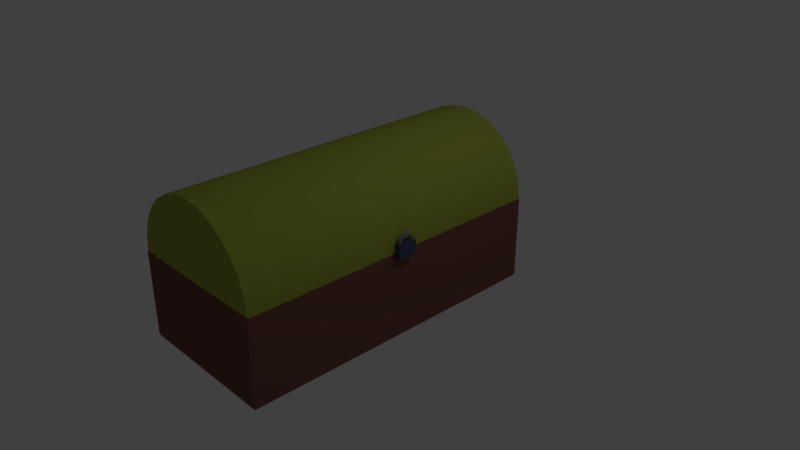# Source: ChestConnected.blend  (saved by Blender 2.79.0; exported with 4.5.12 LTS)
import bpy
from mathutils import Matrix  # noqa: F401  (used for matrix-valued properties, if any)

bpy.ops.wm.read_factory_settings(use_empty=True)
scene = bpy.context.scene
scene.name = 'Scene'

# ---- collections
col_collection_1 = bpy.data.collections.new('Collection 1'); scene.collection.children.link(col_collection_1)

# ---- materials (node trees are filled in below, after node groups)
mat_hinge = bpy.data.materials.new('Hinge')
mat_hinge.alpha_threshold = 0.0
mat_hinge.use_transparent_shadow = False
mat_hinge.diffuse_color = (0.2116, 0.2116, 0.2116, 1.0)
mat_hinge.roughness = 0.5
mat_goldlock = bpy.data.materials.new('GoldLock')
mat_goldlock.alpha_threshold = 0.0
mat_goldlock.use_transparent_shadow = False
mat_goldlock.diffuse_color = (0.06646, 0.08745, 0.1615, 1.0)
mat_goldlock.roughness = 0.5
mat_goldlock.specular_intensity = 0.7286
mat_lid = bpy.data.materials.new('Lid')
mat_lid.alpha_threshold = 0.0
mat_lid.use_transparent_shadow = False
mat_lid.diffuse_color = (0.3503, 0.3972, 0.05566, 1.0)
mat_lid.roughness = 0.5
mat_lid.specular_intensity = 0.0
mat_base = bpy.data.materials.new('Base')
mat_base.alpha_threshold = 0.0
mat_base.use_transparent_shadow = False
mat_base.diffuse_color = (0.2067, 0.08598, 0.0692, 1.0)
mat_base.roughness = 0.5
mat_base.specular_intensity = 0.0
mat_base.line_color = (0.0, 0.0, 0.0, 1.0)

# ---- material node trees

# ---- world
world_world = bpy.data.worlds.new('World'); scene.world = world_world
world_world.color = (0.05088, 0.05088, 0.05088)
world_world.use_sun_shadow = False
world_world.sun_shadow_jitter_overblur = 0.0
world_world.cycles.sampling_method = 'MANUAL'

# ---- cameras
cam_camera = bpy.data.cameras.new('Camera')
cam_camera.clip_end = 100.0
cam_camera.lens = 35.0
cam_camera.sensor_width = 32.0
cam_camera.sensor_height = 18.0
cam_camera.ortho_scale = 7.314
cam_camera.dof.focus_distance = 0.0
cam_camera.dof.aperture_fstop = 128.0

# ---- lights
light_lamp = bpy.data.lights.new('Lamp', 'POINT')
light_lamp.transmission_factor = 0.0
light_lamp.cutoff_distance = 30.0
light_lamp.energy = 100.0
light_lamp.shadow_buffer_clip_start = 1.001
light_lamp.shadow_soft_size = 0.1
light_lamp.shadow_maximum_resolution = 0.006
light_lamp.use_absolute_resolution = True

# ---- meshes
me_cylinder_002 = bpy.data.meshes.new('Cylinder.002')
me_cylinder_002.from_pydata([(-30.24, 1.988, -7.011), (-30.24, 1.988, -5.011), (-30.02, 1.963, -7.011), (-30.02, 1.963, -5.011), (-29.81, 1.889, -7.011), (-29.81, 1.889, -5.011), (-29.62, 1.77, -7.011), (-29.62, 1.77, -5.011), (-29.46, 1.612, -7.011), (-29.46, 1.612, -5.011), (-29.34, 1.422, -7.011), (-29.34, 1.422, -5.011), (-29.26, 1.211, -7.011), (-29.26, 1.211, -5.011), (-29.24, 0.9884, -7.011), (-29.24, 0.9884, -5.011), (-29.26, 0.7659, -7.011), (-29.26, 0.7659, -5.011), (-29.34, 0.5545, -7.011), (-29.34, 0.5545, -5.011), (-29.46, 0.3649, -7.011), (-29.46, 0.3649, -5.011), (-29.62, 0.2065, -7.011), (-29.62, 0.2065, -5.011), (-29.81, 0.08741, -7.011), (-29.81, 0.08741, -5.011), (-30.02, 0.01345, -7.011), (-30.02, 0.01345, -5.011), (-30.24, -0.01162, -7.011), (-30.24, -0.01162, -5.011), (-30.46, 0.01345, -7.011), (-30.46, 0.01345, -5.011), (-30.67, 0.08741, -7.011), (-30.67, 0.08741, -5.011), (-30.86, 0.2066, -7.011), (-30.86, 0.2066, -5.011), (-31.02, 0.3649, -7.011), (-31.02, 0.3649, -5.011), (-31.14, 0.5545, -7.011), (-31.14, 0.5545, -5.011), (-31.21, 0.7659, -7.011), (-31.21, 0.7659, -5.011), (-31.24, 0.9884, -7.011), (-31.24, 0.9884, -5.011), (-31.21, 1.211, -7.011), (-31.21, 1.211, -5.011), (-31.14, 1.422, -7.011), (-31.14, 1.422, -5.011), (-31.02, 1.612, -7.011), (-31.02, 1.612, -5.011), (-30.86, 1.77, -7.011), (-30.86, 1.77, -5.011), (-30.67, 1.889, -7.011), (-30.67, 1.889, -5.011), (-30.46, 1.963, -7.011), (-30.46, 1.963, -5.011), (11.07, 0.965, 0.01745), (11.34, 0.8777, 0.01745), (11.5, 0.6493, 0.01745), (11.5, 0.3669, 0.01745), (11.34, 0.1384, 0.01745), (11.07, 0.05114, 0.01745), (10.8, 0.1384, 0.01745), (10.63, 0.3669, 0.01745), (10.63, 0.6493, 0.01745), (10.8, 0.8777, 0.01745), (11.07, 0.9395, 0.1116), (11.34, 0.8532, 0.108), (11.5, 0.6273, 0.09855), (11.5, 0.348, 0.08692), (11.34, 0.1221, 0.07751), (11.07, 0.03583, 0.07391), (10.8, 0.1221, 0.07751), (10.63, 0.348, 0.08692), (10.63, 0.6273, 0.09855), (10.8, 0.8532, 0.108), (11.07, 0.8635, 0.2036), (11.34, 0.7801, 0.1964), (11.5, 0.5618, 0.1778), (11.5, 0.2919, 0.1548), (11.34, 0.07363, 0.1362), (11.07, -0.009762, 0.1291), (10.8, 0.07363, 0.1362), (10.63, 0.2919, 0.1548), (10.63, 0.5618, 0.1778), (10.8, 0.7801, 0.1964), (11.07, 0.7388, 0.2914), (11.34, 0.6601, 0.2809), (11.5, 0.4543, 0.2535), (11.5, 0.1999, 0.2197), (11.34, -0.005988, 0.1923), (11.07, -0.08461, 0.1818), (10.8, -0.005988, 0.1923), (10.63, 0.1999, 0.2197), (10.63, 0.4543, 0.2535), (10.8, 0.6601, 0.2809), (11.07, 0.568, 0.3731), (11.34, 0.4959, 0.3595), (11.5, 0.3071, 0.324), (11.5, 0.07382, 0.28), (11.34, -0.115, 0.2444), (11.07, -0.1871, 0.2309), (10.8, -0.115, 0.2444), (10.63, 0.07382, 0.28), (10.63, 0.3071, 0.324), (10.8, 0.4959, 0.3595), (11.07, 0.3551, 0.4469), (11.34, 0.2911, 0.4305), (11.5, 0.1237, 0.3876), (11.5, -0.08334, 0.3345), (11.34, -0.2508, 0.2915), (11.07, -0.3148, 0.2751), (10.8, -0.2508, 0.2915), (10.63, -0.08334, 0.3345), (10.63, 0.1237, 0.3876), (10.8, 0.2911, 0.4305), (11.07, 0.1048, 0.5111), (11.34, 0.0504, 0.4922), (11.5, -0.09205, 0.4429), (11.5, -0.2681, 0.3819), (11.34, -0.4106, 0.3325), (11.07, -0.465, 0.3136), (10.8, -0.4106, 0.3325), (10.63, -0.2681, 0.3819), (10.63, -0.09205, 0.4429), (10.8, 0.0504, 0.4922), (11.07, -0.1773, 0.5643), (11.34, -0.221, 0.5434), (11.5, -0.3352, 0.4887), (11.5, -0.4764, 0.4211), (11.34, -0.5906, 0.3664), (11.07, -0.6343, 0.3455), (10.8, -0.5906, 0.3664), (10.63, -0.4764, 0.4211), (10.63, -0.3352, 0.4887), (10.8, -0.221, 0.5434), (11.07, -0.485, 0.6052), (11.34, -0.5169, 0.5828), (11.5, -0.6003, 0.524), (11.5, -0.7035, 0.4513), (11.34, -0.787, 0.3926), (11.07, -0.8189, 0.3701), (10.8, -0.787, 0.3926), (10.63, -0.7035, 0.4513), (10.63, -0.6003, 0.524), (10.8, -0.5169, 0.5828), (11.07, -0.8113, 0.633), (11.34, -0.8307, 0.6095), (11.5, -0.8815, 0.548), (11.5, -0.9444, 0.4719), (11.34, -0.9952, 0.4103), (11.07, -1.015, 0.3868), (10.8, -0.9952, 0.4103), (10.63, -0.9444, 0.4719), (10.63, -0.8815, 0.548), (10.8, -0.8307, 0.6095), (11.07, -1.149, 0.6471), (11.34, -1.155, 0.623), (11.5, -1.173, 0.5601), (11.5, -1.194, 0.4822), (11.34, -1.211, 0.4193), (11.07, -1.217, 0.3952), (10.8, -1.211, 0.4193), (10.63, -1.194, 0.4822), (10.63, -1.173, 0.5601), (10.8, -1.155, 0.623), (11.07, -1.49, 0.6471), (11.34, -1.484, 0.623), (11.5, -1.467, 0.5601), (11.5, -1.446, 0.4822), (11.34, -1.429, 0.4193), (11.07, -1.422, 0.3952), (10.8, -1.429, 0.4193), (10.63, -1.446, 0.4822), (10.63, -1.467, 0.5601), (10.8, -1.484, 0.623), (11.07, -1.828, 0.633), (11.34, -1.809, 0.6095), (11.5, -1.758, 0.548), (11.5, -1.695, 0.4719), (11.34, -1.644, 0.4103), (11.07, -1.625, 0.3868), (10.8, -1.644, 0.4103), (10.63, -1.695, 0.4719), (10.63, -1.758, 0.548), (10.8, -1.809, 0.6095), (11.07, -2.154, 0.6052), (11.34, -2.122, 0.5828), (11.5, -2.039, 0.524), (11.5, -1.936, 0.4513), (11.34, -1.852, 0.3926), (11.07, -1.82, 0.3701), (10.8, -1.852, 0.3926), (10.63, -1.936, 0.4513), (10.63, -2.039, 0.524), (10.8, -2.122, 0.5828), (11.07, -2.462, 0.5643), (11.34, -2.418, 0.5434), (11.5, -2.304, 0.4887), (11.5, -2.163, 0.4211), (11.34, -2.049, 0.3664), (11.07, -2.005, 0.3455), (10.8, -2.049, 0.3664), (10.63, -2.163, 0.4211), (10.63, -2.304, 0.4887), (10.8, -2.418, 0.5434), (11.07, -2.744, 0.5111), (11.34, -2.69, 0.4922), (11.5, -2.547, 0.4429), (11.5, -2.371, 0.3819), (11.34, -2.229, 0.3325), (11.07, -2.174, 0.3136), (10.8, -2.229, 0.3325), (10.63, -2.371, 0.3819), (10.63, -2.547, 0.4429), (10.8, -2.69, 0.4922), (11.07, -2.994, 0.4469), (11.34, -2.93, 0.4305), (11.5, -2.763, 0.3876), (11.5, -2.556, 0.3345), (11.34, -2.389, 0.2915), (11.07, -2.325, 0.2751), (10.8, -2.389, 0.2915), (10.63, -2.556, 0.3345), (10.63, -2.763, 0.3876), (10.8, -2.93, 0.4305), (11.07, -3.207, 0.3731), (11.34, -3.135, 0.3595), (11.5, -2.946, 0.324), (11.5, -2.713, 0.28), (11.34, -2.524, 0.2444), (11.07, -2.452, 0.2309), (10.8, -2.524, 0.2444), (10.63, -2.713, 0.28), (10.63, -2.946, 0.324), (10.8, -3.135, 0.3595), (11.07, -3.378, 0.2914), (11.34, -3.299, 0.2809), (11.5, -3.094, 0.2535), (11.5, -2.839, 0.2197), (11.34, -2.633, 0.1923), (11.07, -2.555, 0.1818), (10.8, -2.633, 0.1923), (10.63, -2.839, 0.2197), (10.63, -3.094, 0.2535), (10.8, -3.299, 0.2809), (11.07, -3.503, 0.2036), (11.34, -3.419, 0.1964), (11.5, -3.201, 0.1778), (11.5, -2.931, 0.1548), (11.34, -2.713, 0.1362), (11.07, -2.63, 0.1291), (10.8, -2.713, 0.1362), (10.63, -2.931, 0.1548), (10.63, -3.201, 0.1778), (10.8, -3.419, 0.1964), (11.07, -3.579, 0.1116), (11.34, -3.493, 0.108), (11.5, -3.267, 0.09855), (11.5, -2.987, 0.08692), (11.34, -2.761, 0.07751), (11.07, -2.675, 0.07391), (10.8, -2.761, 0.07751), (10.63, -2.987, 0.08692), (10.63, -3.267, 0.09855), (10.8, -3.493, 0.108), (11.07, -3.604, 0.01745), (11.34, -3.517, 0.01745), (11.5, -3.289, 0.01745), (11.5, -3.006, 0.01745), (11.34, -2.778, 0.01745), (11.07, -2.69, 0.01745), (10.8, -2.778, 0.01745), (10.63, -3.006, 0.01745), (10.63, -3.289, 0.01745), (10.8, -3.517, 0.01745), (11.07, -3.579, -0.07666), (11.34, -3.493, -0.07306), (11.5, -3.267, -0.06365), (11.5, -2.987, -0.05202), (11.34, -2.761, -0.04261), (11.07, -2.675, -0.03901), (10.8, -2.761, -0.04261), (10.63, -2.987, -0.05202), (10.63, -3.267, -0.06365), (10.8, -3.493, -0.07306), (11.07, -3.503, -0.1687), (11.34, -3.419, -0.1616), (11.5, -3.201, -0.1429), (11.5, -2.931, -0.1199), (11.34, -2.713, -0.1013), (11.07, -2.63, -0.09422), (10.8, -2.713, -0.1013), (10.63, -2.931, -0.1199), (10.63, -3.201, -0.1429), (10.8, -3.419, -0.1616), (11.07, -3.378, -0.2565), (11.34, -3.299, -0.246), (11.5, -3.094, -0.2186), (11.5, -2.839, -0.1848), (11.34, -2.633, -0.1574), (11.07, -2.555, -0.1469), (10.8, -2.633, -0.1574), (10.63, -2.839, -0.1848), (10.63, -3.094, -0.2186), (10.8, -3.299, -0.246), (11.07, -3.207, -0.3382), (11.34, -3.135, -0.3246), (11.5, -2.946, -0.2891), (11.5, -2.713, -0.2451), (11.34, -2.524, -0.2095), (11.07, -2.452, -0.196), (10.8, -2.524, -0.2095), (10.63, -2.713, -0.2451), (10.63, -2.946, -0.2891), (10.8, -3.135, -0.3246), (11.07, -2.994, -0.412), (11.34, -2.93, -0.3956), (11.5, -2.763, -0.3527), (11.5, -2.556, -0.2996), (11.34, -2.389, -0.2566), (11.07, -2.325, -0.2402), (10.8, -2.389, -0.2566), (10.63, -2.556, -0.2996), (10.63, -2.763, -0.3527), (10.8, -2.93, -0.3956), (11.07, -2.744, -0.4762), (11.34, -2.69, -0.4573), (11.5, -2.547, -0.408), (11.5, -2.371, -0.347), (11.34, -2.229, -0.2976), (11.07, -2.174, -0.2787), (10.8, -2.229, -0.2976), (10.63, -2.371, -0.347), (10.63, -2.547, -0.408), (10.8, -2.69, -0.4573), (11.07, -2.462, -0.5294), (11.34, -2.418, -0.5085), (11.5, -2.304, -0.4538), (11.5, -2.163, -0.3862), (11.34, -2.049, -0.3315), (11.07, -2.005, -0.3106), (10.8, -2.049, -0.3315), (10.63, -2.163, -0.3862), (10.63, -2.304, -0.4538), (10.8, -2.418, -0.5085), (11.07, -2.154, -0.5703), (11.34, -2.122, -0.5479), (11.5, -2.039, -0.4891), (11.5, -1.936, -0.4164), (11.34, -1.852, -0.3577), (11.07, -1.82, -0.3352), (10.8, -1.852, -0.3577), (10.63, -1.936, -0.4164), (10.63, -2.039, -0.4891), (10.8, -2.122, -0.5479), (11.07, -1.828, -0.5981), (11.34, -1.809, -0.5746), (11.5, -1.758, -0.5131), (11.5, -1.695, -0.437), (11.34, -1.644, -0.3754), (11.07, -1.625, -0.3519), (10.8, -1.644, -0.3754), (10.63, -1.695, -0.437), (10.63, -1.758, -0.5131), (10.8, -1.809, -0.5746), (11.07, -1.49, -0.6122), (11.34, -1.484, -0.5881), (11.5, -1.467, -0.5252), (11.5, -1.446, -0.4473), (11.34, -1.429, -0.3844), (11.07, -1.422, -0.3603), (10.8, -1.429, -0.3844), (10.63, -1.446, -0.4473), (10.63, -1.467, -0.5252), (10.8, -1.484, -0.5881), (11.07, -1.149, -0.6122), (11.34, -1.155, -0.5881), (11.5, -1.173, -0.5252), (11.5, -1.194, -0.4473), (11.34, -1.211, -0.3844), (11.07, -1.217, -0.3603), (10.8, -1.211, -0.3844), (10.63, -1.194, -0.4473), (10.63, -1.173, -0.5252), (10.8, -1.155, -0.5881), (11.07, -0.8113, -0.5981), (11.34, -0.8307, -0.5746), (11.5, -0.8815, -0.5131), (11.5, -0.9444, -0.437), (11.34, -0.9952, -0.3754), (11.07, -1.015, -0.3519), (10.8, -0.9952, -0.3754), (10.63, -0.9444, -0.437), (10.63, -0.8815, -0.5131), (10.8, -0.8307, -0.5746), (11.07, -0.485, -0.5703), (11.34, -0.5169, -0.5479), (11.5, -0.6003, -0.4891), (11.5, -0.7035, -0.4164), (11.34, -0.787, -0.3577), (11.07, -0.8189, -0.3352), (10.8, -0.787, -0.3577), (10.63, -0.7035, -0.4164), (10.63, -0.6003, -0.4891), (10.8, -0.5169, -0.5479), (11.07, -0.1773, -0.5294), (11.34, -0.221, -0.5085), (11.5, -0.3352, -0.4538), (11.5, -0.4764, -0.3862), (11.34, -0.5906, -0.3315), (11.07, -0.6343, -0.3106), (10.8, -0.5906, -0.3315), (10.63, -0.4764, -0.3862), (10.63, -0.3352, -0.4538), (10.8, -0.221, -0.5085), (11.07, 0.1048, -0.4762), (11.34, 0.0504, -0.4573), (11.5, -0.09205, -0.408), (11.5, -0.2681, -0.347), (11.34, -0.4106, -0.2976), (11.07, -0.465, -0.2787), (10.8, -0.4106, -0.2976), (10.63, -0.2681, -0.347), (10.63, -0.09205, -0.408), (10.8, 0.0504, -0.4573), (11.07, 0.3551, -0.412), (11.34, 0.2911, -0.3956), (11.5, 0.1237, -0.3527), (11.5, -0.08334, -0.2996), (11.34, -0.2508, -0.2566), (11.07, -0.3148, -0.2402), (10.8, -0.2508, -0.2566), (10.63, -0.08334, -0.2996), (10.63, 0.1237, -0.3527), (10.8, 0.2911, -0.3956), (11.07, 0.568, -0.3382), (11.34, 0.4959, -0.3246), (11.5, 0.3072, -0.2891), (11.5, 0.07382, -0.2451), (11.34, -0.1149, -0.2095), (11.07, -0.1871, -0.196), (10.8, -0.1149, -0.2095), (10.63, 0.07382, -0.2451), (10.63, 0.3072, -0.2891), (10.8, 0.4959, -0.3246), (11.07, 0.7388, -0.2565), (11.34, 0.6601, -0.246), (11.5, 0.4543, -0.2186), (11.5, 0.1999, -0.1848), (11.34, -0.005988, -0.1574), (11.07, -0.08461, -0.1469), (10.8, -0.005988, -0.1574), (10.63, 0.1999, -0.1848), (10.63, 0.4543, -0.2186), (10.8, 0.6601, -0.246), (11.07, 0.8635, -0.1687), (11.34, 0.7801, -0.1616), (11.5, 0.5618, -0.1429), (11.5, 0.2919, -0.1199), (11.34, 0.07363, -0.1013), (11.07, -0.009762, -0.09422), (10.8, 0.07363, -0.1013), (10.63, 0.2919, -0.1199), (10.63, 0.5618, -0.1429), (10.8, 0.7801, -0.1616), (11.07, 0.9395, -0.07666), (11.34, 0.8532, -0.07306), (11.5, 0.6273, -0.06365), (11.5, 0.348, -0.05202), (11.34, 0.1221, -0.04261), (11.07, 0.03583, -0.03901), (10.8, 0.1221, -0.04261), (10.63, 0.348, -0.05202), (10.63, 0.6273, -0.06365), (10.8, 0.8532, -0.07306), (10.32, 2.522, -0.6776), (10.32, -1.319, -0.6776), (10.32, 2.522, 0.7019), (10.32, -1.319, 0.7019), (11.94, 2.522, -0.6776), (11.94, -1.319, -0.6776), (11.94, 2.522, 0.7019), (11.94, -1.319, 0.7019), (-30.24, 1.988, 5.376), (-30.24, 1.988, 7.376), (-30.02, 1.963, 5.376), (-30.02, 1.963, 7.376), (-29.81, 1.889, 5.376), (-29.81, 1.889, 7.376), (-29.62, 1.77, 5.376), (-29.62, 1.77, 7.376), (-29.46, 1.612, 5.376), (-29.46, 1.612, 7.376), (-29.34, 1.422, 5.376), (-29.34, 1.422, 7.376), (-29.26, 1.211, 5.376), (-29.26, 1.211, 7.376), (-29.24, 0.9884, 5.376), (-29.24, 0.9884, 7.376), (-29.26, 0.7659, 5.376), (-29.26, 0.7659, 7.376), (-29.34, 0.5545, 5.376), (-29.34, 0.5545, 7.376), (-29.46, 0.3649, 5.376), (-29.46, 0.3649, 7.376), (-29.62, 0.2065, 5.376), (-29.62, 0.2065, 7.376), (-29.81, 0.08741, 5.376), (-29.81, 0.08741, 7.376), (-30.02, 0.01345, 5.376), (-30.02, 0.01345, 7.376), (-30.24, -0.01162, 5.376), (-30.24, -0.01162, 7.376), (-30.46, 0.01345, 5.376), (-30.46, 0.01345, 7.376), (-30.67, 0.08741, 5.376), (-30.67, 0.08741, 7.376), (-30.86, 0.2065, 5.376), (-30.86, 0.2065, 7.376), (-31.02, 0.3649, 5.376), (-31.02, 0.3649, 7.376), (-31.14, 0.5545, 5.376), (-31.14, 0.5545, 7.376), (-31.21, 0.7659, 5.376), (-31.21, 0.7659, 7.376), (-31.24, 0.9884, 5.376), (-31.24, 0.9884, 7.376), (-31.21, 1.211, 5.376), (-31.21, 1.211, 7.376), (-31.14, 1.422, 5.376), (-31.14, 1.422, 7.376), (-31.02, 1.612, 5.376), (-31.02, 1.612, 7.376), (-30.86, 1.77, 5.376), (-30.86, 1.77, 7.376), (-30.67, 1.889, 5.376), (-30.67, 1.889, 7.376), (-30.46, 1.963, 5.376), (-30.46, 1.963, 7.376), (-9.937, -19.03, 11.63), (-9.937, -19.03, -12.04), (-5.443, -18.52, 11.63), (-5.443, -18.52, -12.04), (-1.173, -17.03, 11.63), (-1.173, -17.03, -12.04), (2.656, -14.62, 11.63), (2.656, -14.62, -12.04), (5.854, -11.42, 11.63), (5.854, -11.42, -12.04), (8.261, -7.592, 11.63), (8.261, -7.592, -12.04), (9.754, -3.322, 11.63), (9.754, -3.322, -12.04), (10.26, 1.172, 11.63), (10.26, 1.172, -12.04), (9.754, 5.666, 11.63), (9.754, 5.666, -12.04), (8.261, 9.936, 11.63), (8.261, 9.936, -12.04), (5.854, 13.77, 11.63), (5.854, 13.77, -12.04), (2.656, 16.96, 11.63), (2.656, 16.96, -12.04), (-1.173, 19.37, 11.63), (-1.173, 19.37, -12.04), (-5.443, 20.86, 11.63), (-5.443, 20.86, -12.04), (-9.937, 21.37, 11.63), (-9.937, 21.37, -12.04), (-14.43, 20.86, 11.63), (-14.43, 20.86, -12.04), (-18.7, 19.37, 11.63), (-18.7, 19.37, -12.04), (-22.53, 16.96, 11.63), (-22.53, 16.96, -12.04), (-25.73, 13.77, 11.63), (-25.73, 13.77, -12.04), (-28.13, 9.936, 11.63), (-28.13, 9.936, -12.04), (-29.63, 5.666, 11.63), (-29.63, 5.666, -12.04), (-30.13, 1.172, 11.63), (-30.13, 1.172, -12.04), (-29.63, -3.322, 11.63), (-29.63, -3.322, -12.04), (-28.13, -7.592, 11.63), (-28.13, -7.592, -12.04), (-25.73, -11.42, 11.63), (-25.73, -11.42, -12.04), (-22.53, -14.62, 11.63), (-22.53, -14.62, -12.04), (-18.7, -17.03, 11.63), (-18.7, -17.03, -12.04), (-14.43, -18.52, 11.63), (-14.43, -18.52, -12.04), (-9.937, -19.03, 11.63), (-5.443, -18.52, 11.63), (-5.443, -18.52, -12.04), (-9.937, -19.03, -12.04), (-1.173, -17.03, 11.63), (-1.173, -17.03, -12.04), (2.656, -14.62, 11.63), (2.656, -14.62, -12.04), (5.854, -11.42, 11.63), (5.854, -11.42, -12.04), (8.261, -7.592, 11.63), (8.261, -7.592, -12.04), (9.754, -3.322, 11.63), (9.754, -3.322, -12.04), (10.26, 1.172, 11.63), (10.26, 1.172, -12.04), (9.754, 5.666, 11.63), (9.754, 5.666, -12.04), (8.261, 9.936, 11.63), (8.261, 9.936, -12.04), (5.854, 13.77, 11.63), (5.854, 13.77, -12.04), (2.656, 16.96, 11.63), (2.656, 16.96, -12.04), (-1.173, 19.37, 11.63), (-1.173, 19.37, -12.04), (-5.443, 20.86, 11.63), (-5.443, 20.86, -12.04), (-9.937, 21.37, 11.63), (-9.937, 21.37, -12.04), (-14.43, 20.86, 11.63), (-14.43, 20.86, -12.04), (-18.7, 19.37, 11.63), (-18.7, 19.37, -12.04), (-22.53, 16.96, 11.63), (-22.53, 16.96, -12.04), (-25.73, 13.77, 11.63), (-25.73, 13.77, -12.04), (-28.13, 9.936, 11.63), (-28.13, 9.936, -12.04), (-29.63, 5.666, 11.63), (-29.63, 5.666, -12.04), (-30.13, 1.172, 11.63), (-30.13, 1.172, -12.04), (-29.63, -3.322, 11.63), (-29.63, -3.322, -12.04), (-28.13, -7.592, 11.63), (-28.13, -7.592, -12.04), (-25.73, -11.42, 11.63), (-25.73, -11.42, -12.04), (-22.53, -14.62, 11.63), (-22.53, -14.62, -12.04), (-18.7, -17.03, 11.63), (-18.7, -17.03, -12.04), (-14.43, -18.52, 11.63), (-14.43, -18.52, -12.04), (10.26, 24.3, 11.68), (10.26, 24.3, -12.09), (-30.13, 24.3, -12.09), (-30.13, 24.3, 11.68), (10.26, 1.322, 11.68), (10.26, 1.322, -12.09), (-30.13, 1.322, -12.09), (-30.13, 1.322, 11.68), (10.26, 24.3, 11.68), (10.26, 24.3, 11.68), (10.26, 24.3, -12.09), (10.26, 24.3, -12.09), (-30.13, 24.3, 11.68), (-30.13, 24.3, 11.68), (10.26, 1.322, 11.68), (10.26, 1.322, 11.68), (-30.13, 24.3, -12.09), (-30.13, 24.3, -12.09), (10.26, 1.322, -12.09), (10.26, 1.322, -12.09), (-30.13, 1.322, -12.09), (-30.13, 1.322, -12.09), (-30.13, 1.322, 11.68), (-30.13, 1.322, 11.68)], [], [(0, 1, 3, 2), (2, 3, 5, 4), (4, 5, 7, 6), (6, 7, 9, 8), (8, 9, 11, 10), (10, 11, 13, 12), (12, 13, 15, 14), (14, 15, 17, 16), (16, 17, 19, 18), (18, 19, 21, 20), (20, 21, 23, 22), (22, 23, 25, 24), (24, 25, 27, 26), (26, 27, 29, 28), (28, 29, 31, 30), (30, 31, 33, 32), (32, 33, 35, 34), (34, 35, 37, 36), (36, 37, 39, 38), (38, 39, 41, 40), (40, 41, 43, 42), (42, 43, 45, 44), (44, 45, 47, 46), (46, 47, 49, 48), (48, 49, 51, 50), (50, 51, 53, 52), (3, 1, 55, 53, 51, 49, 47, 45, 43, 41, 39, 37, 35, 33, 31, 29, 27, 25, 23, 21, 19, 17, 15, 13, 11, 9, 7, 5), (52, 53, 55, 54), (54, 55, 1, 0), (0, 2, 4, 6, 8, 10, 12, 14, 16, 18, 20, 22, 24, 26, 28, 30, 32, 34, 36, 38, 40, 42, 44, 46, 48, 50, 52, 54), (56, 66, 67, 57), (57, 67, 68, 58), (58, 68, 69, 59), (59, 69, 70, 60), (60, 70, 71, 61), (61, 71, 72, 62), (62, 72, 73, 63), (63, 73, 74, 64), (64, 74, 75, 65), (65, 75, 66, 56), (66, 76, 77, 67), (67, 77, 78, 68), (68, 78, 79, 69), (69, 79, 80, 70), (70, 80, 81, 71), (71, 81, 82, 72), (72, 82, 83, 73), (73, 83, 84, 74), (74, 84, 85, 75), (75, 85, 76, 66), (76, 86, 87, 77), (77, 87, 88, 78), (78, 88, 89, 79), (79, 89, 90, 80), (80, 90, 91, 81), (81, 91, 92, 82), (82, 92, 93, 83), (83, 93, 94, 84), (84, 94, 95, 85), (85, 95, 86, 76), (86, 96, 97, 87), (87, 97, 98, 88), (88, 98, 99, 89), (89, 99, 100, 90), (90, 100, 101, 91), (91, 101, 102, 92), (92, 102, 103, 93), (93, 103, 104, 94), (94, 104, 105, 95), (95, 105, 96, 86), (96, 106, 107, 97), (97, 107, 108, 98), (98, 108, 109, 99), (99, 109, 110, 100), (100, 110, 111, 101), (101, 111, 112, 102), (102, 112, 113, 103), (103, 113, 114, 104), (104, 114, 115, 105), (105, 115, 106, 96), (106, 116, 117, 107), (107, 117, 118, 108), (108, 118, 119, 109), (109, 119, 120, 110), (110, 120, 121, 111), (111, 121, 122, 112), (112, 122, 123, 113), (113, 123, 124, 114), (114, 124, 125, 115), (115, 125, 116, 106), (116, 126, 127, 117), (117, 127, 128, 118), (118, 128, 129, 119), (119, 129, 130, 120), (120, 130, 131, 121), (121, 131, 132, 122), (122, 132, 133, 123), (123, 133, 134, 124), (124, 134, 135, 125), (125, 135, 126, 116), (126, 136, 137, 127), (127, 137, 138, 128), (128, 138, 139, 129), (129, 139, 140, 130), (130, 140, 141, 131), (131, 141, 142, 132), (132, 142, 143, 133), (133, 143, 144, 134), (134, 144, 145, 135), (135, 145, 136, 126), (136, 146, 147, 137), (137, 147, 148, 138), (138, 148, 149, 139), (139, 149, 150, 140), (140, 150, 151, 141), (141, 151, 152, 142), (142, 152, 153, 143), (143, 153, 154, 144), (144, 154, 155, 145), (145, 155, 146, 136), (146, 156, 157, 147), (147, 157, 158, 148), (148, 158, 159, 149), (149, 159, 160, 150), (150, 160, 161, 151), (151, 161, 162, 152), (152, 162, 163, 153), (153, 163, 164, 154), (154, 164, 165, 155), (155, 165, 156, 146), (156, 166, 167, 157), (157, 167, 168, 158), (158, 168, 169, 159), (159, 169, 170, 160), (160, 170, 171, 161), (161, 171, 172, 162), (162, 172, 173, 163), (163, 173, 174, 164), (164, 174, 175, 165), (165, 175, 166, 156), (166, 176, 177, 167), (167, 177, 178, 168), (168, 178, 179, 169), (169, 179, 180, 170), (170, 180, 181, 171), (171, 181, 182, 172), (172, 182, 183, 173), (173, 183, 184, 174), (174, 184, 185, 175), (175, 185, 176, 166), (176, 186, 187, 177), (177, 187, 188, 178), (178, 188, 189, 179), (179, 189, 190, 180), (180, 190, 191, 181), (181, 191, 192, 182), (182, 192, 193, 183), (183, 193, 194, 184), (184, 194, 195, 185), (185, 195, 186, 176), (186, 196, 197, 187), (187, 197, 198, 188), (188, 198, 199, 189), (189, 199, 200, 190), (190, 200, 201, 191), (191, 201, 202, 192), (192, 202, 203, 193), (193, 203, 204, 194), (194, 204, 205, 195), (195, 205, 196, 186), (196, 206, 207, 197), (197, 207, 208, 198), (198, 208, 209, 199), (199, 209, 210, 200), (200, 210, 211, 201), (201, 211, 212, 202), (202, 212, 213, 203), (203, 213, 214, 204), (204, 214, 215, 205), (205, 215, 206, 196), (206, 216, 217, 207), (207, 217, 218, 208), (208, 218, 219, 209), (209, 219, 220, 210), (210, 220, 221, 211), (211, 221, 222, 212), (212, 222, 223, 213), (213, 223, 224, 214), (214, 224, 225, 215), (215, 225, 216, 206), (216, 226, 227, 217), (217, 227, 228, 218), (218, 228, 229, 219), (219, 229, 230, 220), (220, 230, 231, 221), (221, 231, 232, 222), (222, 232, 233, 223), (223, 233, 234, 224), (224, 234, 235, 225), (225, 235, 226, 216), (226, 236, 237, 227), (227, 237, 238, 228), (228, 238, 239, 229), (229, 239, 240, 230), (230, 240, 241, 231), (231, 241, 242, 232), (232, 242, 243, 233), (233, 243, 244, 234), (234, 244, 245, 235), (235, 245, 236, 226), (236, 246, 247, 237), (237, 247, 248, 238), (238, 248, 249, 239), (239, 249, 250, 240), (240, 250, 251, 241), (241, 251, 252, 242), (242, 252, 253, 243), (243, 253, 254, 244), (244, 254, 255, 245), (245, 255, 246, 236), (246, 256, 257, 247), (247, 257, 258, 248), (248, 258, 259, 249), (249, 259, 260, 250), (250, 260, 261, 251), (251, 261, 262, 252), (252, 262, 263, 253), (253, 263, 264, 254), (254, 264, 265, 255), (255, 265, 256, 246), (256, 266, 267, 257), (257, 267, 268, 258), (258, 268, 269, 259), (259, 269, 270, 260), (260, 270, 271, 261), (261, 271, 272, 262), (262, 272, 273, 263), (263, 273, 274, 264), (264, 274, 275, 265), (265, 275, 266, 256), (266, 276, 277, 267), (267, 277, 278, 268), (268, 278, 279, 269), (269, 279, 280, 270), (270, 280, 281, 271), (271, 281, 282, 272), (272, 282, 283, 273), (273, 283, 284, 274), (274, 284, 285, 275), (275, 285, 276, 266), (276, 286, 287, 277), (277, 287, 288, 278), (278, 288, 289, 279), (279, 289, 290, 280), (280, 290, 291, 281), (281, 291, 292, 282), (282, 292, 293, 283), (283, 293, 294, 284), (284, 294, 295, 285), (285, 295, 286, 276), (286, 296, 297, 287), (287, 297, 298, 288), (288, 298, 299, 289), (289, 299, 300, 290), (290, 300, 301, 291), (291, 301, 302, 292), (292, 302, 303, 293), (293, 303, 304, 294), (294, 304, 305, 295), (295, 305, 296, 286), (296, 306, 307, 297), (297, 307, 308, 298), (298, 308, 309, 299), (299, 309, 310, 300), (300, 310, 311, 301), (301, 311, 312, 302), (302, 312, 313, 303), (303, 313, 314, 304), (304, 314, 315, 305), (305, 315, 306, 296), (306, 316, 317, 307), (307, 317, 318, 308), (308, 318, 319, 309), (309, 319, 320, 310), (310, 320, 321, 311), (311, 321, 322, 312), (312, 322, 323, 313), (313, 323, 324, 314), (314, 324, 325, 315), (315, 325, 316, 306), (316, 326, 327, 317), (317, 327, 328, 318), (318, 328, 329, 319), (319, 329, 330, 320), (320, 330, 331, 321), (321, 331, 332, 322), (322, 332, 333, 323), (323, 333, 334, 324), (324, 334, 335, 325), (325, 335, 326, 316), (326, 336, 337, 327), (327, 337, 338, 328), (328, 338, 339, 329), (329, 339, 340, 330), (330, 340, 341, 331), (331, 341, 342, 332), (332, 342, 343, 333), (333, 343, 344, 334), (334, 344, 345, 335), (335, 345, 336, 326), (336, 346, 347, 337), (337, 347, 348, 338), (338, 348, 349, 339), (339, 349, 350, 340), (340, 350, 351, 341), (341, 351, 352, 342), (342, 352, 353, 343), (343, 353, 354, 344), (344, 354, 355, 345), (345, 355, 346, 336), (346, 356, 357, 347), (347, 357, 358, 348), (348, 358, 359, 349), (349, 359, 360, 350), (350, 360, 361, 351), (351, 361, 362, 352), (352, 362, 363, 353), (353, 363, 364, 354), (354, 364, 365, 355), (355, 365, 356, 346), (356, 366, 367, 357), (357, 367, 368, 358), (358, 368, 369, 359), (359, 369, 370, 360), (360, 370, 371, 361), (361, 371, 372, 362), (362, 372, 373, 363), (363, 373, 374, 364), (364, 374, 375, 365), (365, 375, 366, 356), (366, 376, 377, 367), (367, 377, 378, 368), (368, 378, 379, 369), (369, 379, 380, 370), (370, 380, 381, 371), (371, 381, 382, 372), (372, 382, 383, 373), (373, 383, 384, 374), (374, 384, 385, 375), (375, 385, 376, 366), (376, 386, 387, 377), (377, 387, 388, 378), (378, 388, 389, 379), (379, 389, 390, 380), (380, 390, 391, 381), (381, 391, 392, 382), (382, 392, 393, 383), (383, 393, 394, 384), (384, 394, 395, 385), (385, 395, 386, 376), (386, 396, 397, 387), (387, 397, 398, 388), (388, 398, 399, 389), (389, 399, 400, 390), (390, 400, 401, 391), (391, 401, 402, 392), (392, 402, 403, 393), (393, 403, 404, 394), (394, 404, 405, 395), (395, 405, 396, 386), (396, 406, 407, 397), (397, 407, 408, 398), (398, 408, 409, 399), (399, 409, 410, 400), (400, 410, 411, 401), (401, 411, 412, 402), (402, 412, 413, 403), (403, 413, 414, 404), (404, 414, 415, 405), (405, 415, 406, 396), (406, 416, 417, 407), (407, 417, 418, 408), (408, 418, 419, 409), (409, 419, 420, 410), (410, 420, 421, 411), (411, 421, 422, 412), (412, 422, 423, 413), (413, 423, 424, 414), (414, 424, 425, 415), (415, 425, 416, 406), (416, 426, 427, 417), (417, 427, 428, 418), (418, 428, 429, 419), (419, 429, 430, 420), (420, 430, 431, 421), (421, 431, 432, 422), (422, 432, 433, 423), (423, 433, 434, 424), (424, 434, 435, 425), (425, 435, 426, 416), (426, 436, 437, 427), (427, 437, 438, 428), (428, 438, 439, 429), (429, 439, 440, 430), (430, 440, 441, 431), (431, 441, 442, 432), (432, 442, 443, 433), (433, 443, 444, 434), (434, 444, 445, 435), (435, 445, 436, 426), (436, 446, 447, 437), (437, 447, 448, 438), (438, 448, 449, 439), (439, 449, 450, 440), (440, 450, 451, 441), (441, 451, 452, 442), (442, 452, 453, 443), (443, 453, 454, 444), (444, 454, 455, 445), (445, 455, 446, 436), (446, 456, 457, 447), (447, 457, 458, 448), (448, 458, 459, 449), (449, 459, 460, 450), (450, 460, 461, 451), (451, 461, 462, 452), (452, 462, 463, 453), (453, 463, 464, 454), (454, 464, 465, 455), (455, 465, 456, 446), (456, 466, 467, 457), (457, 467, 468, 458), (458, 468, 469, 459), (459, 469, 470, 460), (460, 470, 471, 461), (461, 471, 472, 462), (462, 472, 473, 463), (463, 473, 474, 464), (464, 474, 475, 465), (465, 475, 466, 456), (466, 56, 57, 467), (467, 57, 58, 468), (468, 58, 59, 469), (469, 59, 60, 470), (470, 60, 61, 471), (471, 61, 62, 472), (472, 62, 63, 473), (473, 63, 64, 474), (474, 64, 65, 475), (475, 65, 56, 466), (476, 477, 479, 478), (478, 479, 483, 482), (482, 483, 481, 480), (480, 481, 477, 476), (478, 482, 480, 476), (483, 479, 477, 481), (484, 485, 487, 486), (486, 487, 489, 488), (488, 489, 491, 490), (490, 491, 493, 492), (492, 493, 495, 494), (494, 495, 497, 496), (496, 497, 499, 498), (498, 499, 501, 500), (500, 501, 503, 502), (502, 503, 505, 504), (504, 505, 507, 506), (506, 507, 509, 508), (508, 509, 511, 510), (510, 511, 513, 512), (512, 513, 515, 514), (514, 515, 517, 516), (516, 517, 519, 518), (518, 519, 521, 520), (520, 521, 523, 522), (522, 523, 525, 524), (524, 525, 527, 526), (526, 527, 529, 528), (528, 529, 531, 530), (530, 531, 533, 532), (532, 533, 535, 534), (534, 535, 537, 536), (487, 485, 539, 537, 535, 533, 531, 529, 527, 525, 523, 521, 519, 517, 515, 513, 511, 509, 507, 505, 503, 501, 499, 497, 495, 493, 491, 489), (536, 537, 539, 538), (538, 539, 485, 484), (484, 486, 488, 490, 492, 494, 496, 498, 500, 502, 504, 506, 508, 510, 512, 514, 516, 518, 520, 522, 524, 526, 528, 530, 532, 534, 536, 538), (596, 599, 598, 597), (597, 598, 601, 600), (600, 601, 603, 602), (602, 603, 605, 604), (604, 605, 607, 606), (606, 607, 609, 608), (608, 609, 611, 610), (610, 611, 613, 612), (612, 613, 615, 614), (614, 615, 617, 616), (616, 617, 619, 618), (618, 619, 621, 620), (620, 621, 623, 622), (622, 623, 625, 624), (624, 625, 627, 626), (626, 627, 629, 628), (628, 629, 631, 630), (630, 631, 633, 632), (632, 633, 635, 634), (634, 635, 637, 636), (636, 637, 639, 638), (638, 639, 641, 640), (640, 641, 643, 642), (642, 643, 645, 644), (644, 645, 647, 646), (646, 647, 649, 648), (543, 541, 651, 593, 591, 589, 587, 585, 583, 581, 579, 577, 575, 573, 571, 569, 567, 565, 563, 561, 559, 557, 555, 553, 551, 549, 547, 545), (648, 649, 595, 650), (650, 595, 599, 596), (540, 542, 544, 546, 548, 550, 552, 554, 556, 558, 560, 562, 564, 566, 568, 570, 572, 574, 576, 578, 580, 582, 584, 586, 588, 590, 592, 594), (660, 662, 668, 664), (667, 675, 673, 671), (661, 666, 670, 663), (653, 657, 672, 669), (654, 658, 674, 665), (656, 652, 655, 659)])
me_cylinder_002.polygons.foreach_set('use_smooth', [0, 0, 0, 0, 0, 0, 0, 0, 0, 0, 0, 0, 0, 0, 0, 0, 0, 0, 0, 0, 0, 0, 0, 0, 0, 0, 0, 0, 0, 0, 0, 0, 0, 0, 0, 0, 0, 0, 0, 0, 0, 0, 0, 0, 0, 0, 0, 0, 0, 0, 0, 0, 0, 0, 0, 0, 0, 0, 0, 0, 0, 0, 0, 0, 0, 0, 0, 0, 0, 0, 0, 0, 0, 0, 0, 0, 0, 0, 0, 0, 0, 0, 0, 0, 0, 0, 0, 0, 0, 0, 0, 0, 0, 0, 0, 0, 0, 0, 0, 0, 0, 0, 0, 0, 0, 0, 0, 0, 0, 0, 0, 0, 0, 0, 0, 0, 0, 0, 0, 0, 0, 0, 0, 0, 0, 0, 0, 0, 0, 0, 0, 0, 0, 0, 0, 0, 0, 0, 0, 0, 0, 0, 0, 0, 0, 0, 0, 0, 0, 0, 0, 0, 0, 0, 0, 0, 0, 0, 0, 0, 0, 0, 0, 0, 0, 0, 0, 0, 0, 0, 0, 0, 0, 0, 0, 0, 0, 0, 0, 0, 0, 0, 0, 0, 0, 0, 0, 0, 0, 0, 0, 0, 0, 0, 0, 0, 0, 0, 0, 0, 0, 0, 0, 0, 0, 0, 0, 0, 0, 0, 0, 0, 0, 0, 0, 0, 0, 0, 0, 0, 0, 0, 0, 0, 0, 0, 0, 0, 0, 0, 0, 0, 0, 0, 0, 0, 0, 0, 0, 0, 0, 0, 0, 0, 0, 0, 0, 0, 0, 0, 0, 0, 0, 0, 0, 0, 0, 0, 0, 0, 0, 0, 0, 0, 0, 0, 0, 0, 0, 0, 0, 0, 0, 0, 0, 0, 0, 0, 0, 0, 0, 0, 0, 0, 0, 0, 0, 0, 0, 0, 0, 0, 0, 0, 0, 0, 0, 0, 0, 0, 0, 0, 0, 0, 0, 0, 0, 0, 0, 0, 0, 0, 0, 0, 0, 0, 0, 0, 0, 0, 0, 0, 0, 0, 0, 0, 0, 0, 0, 0, 0, 0, 0, 0, 0, 0, 0, 0, 0, 0, 0, 0, 0, 0, 0, 0, 0, 0, 0, 0, 0, 0, 0, 0, 0, 0, 0, 0, 0, 0, 0, 0, 0, 0, 0, 0, 0, 0, 0, 0, 0, 0, 0, 0, 0, 0, 0, 0, 0, 0, 0, 0, 0, 0, 0, 0, 0, 0, 0, 0, 0, 0, 0, 0, 0, 0, 0, 0, 0, 0, 0, 0, 0, 0, 0, 0, 0, 0, 0, 0, 0, 0, 0, 0, 0, 0, 0, 0, 0, 0, 0, 0, 0, 0, 0, 0, 0, 0, 0, 0, 0, 0, 0, 0, 0, 0, 0, 0, 0, 0, 0, 0, 0, 0, 0, 0, 0, 0, 0, 0, 0, 0, 0, 0, 0, 0, 0, 0, 0, 0, 0, 0, 0, 0, 0, 0, 0, 0, 0, 0, 0, 0, 0, 0, 0, 0, 0, 0, 0, 0, 0, 0, 0, 0, 0, 0, 1, 1, 1, 1, 1, 1, 1, 1, 1, 1, 1, 1, 1, 1, 1, 1, 1, 1, 1, 1, 1, 1, 1, 1, 1, 1, 1, 1, 1, 1, 0, 0, 0, 0, 0, 0])
me_cylinder_002.polygons.foreach_set('material_index', [0, 0, 0, 0, 0, 0, 0, 0, 0, 0, 0, 0, 0, 0, 0, 0, 0, 0, 0, 0, 0, 0, 0, 0, 0, 0, 0, 0, 0, 0, 0, 0, 0, 0, 0, 0, 0, 0, 0, 0, 0, 0, 0, 0, 0, 0, 0, 0, 0, 0, 0, 0, 0, 0, 0, 0, 0, 0, 0, 0, 0, 0, 0, 0, 0, 0, 0, 0, 0, 0, 0, 0, 0, 0, 0, 0, 0, 0, 0, 0, 0, 0, 0, 0, 0, 0, 0, 0, 0, 0, 0, 0, 0, 0, 0, 0, 0, 0, 0, 0, 0, 0, 0, 0, 0, 0, 0, 0, 0, 0, 0, 0, 0, 0, 0, 0, 0, 0, 0, 0, 0, 0, 0, 0, 0, 0, 0, 0, 0, 0, 0, 0, 0, 0, 0, 0, 0, 0, 0, 0, 0, 0, 0, 0, 0, 0, 0, 0, 0, 0, 0, 0, 0, 0, 0, 0, 0, 0, 0, 0, 0, 0, 0, 0, 0, 0, 0, 0, 0, 0, 0, 0, 0, 0, 0, 0, 0, 0, 0, 0, 0, 0, 0, 0, 0, 0, 0, 0, 0, 0, 0, 0, 0, 0, 0, 0, 0, 0, 0, 0, 0, 0, 0, 0, 0, 0, 0, 0, 0, 0, 0, 0, 0, 0, 0, 0, 0, 0, 0, 0, 0, 0, 0, 0, 0, 0, 0, 0, 0, 0, 0, 0, 0, 0, 0, 0, 0, 0, 0, 0, 0, 0, 0, 0, 0, 0, 0, 0, 0, 0, 0, 0, 0, 0, 0, 0, 0, 0, 0, 0, 0, 0, 0, 0, 0, 0, 0, 0, 0, 0, 0, 0, 0, 0, 0, 0, 0, 0, 0, 0, 0, 0, 0, 0, 0, 0, 0, 0, 0, 0, 0, 0, 0, 0, 0, 0, 0, 0, 0, 0, 0, 0, 0, 0, 0, 0, 0, 0, 0, 0, 0, 0, 0, 0, 0, 0, 0, 0, 0, 0, 0, 0, 0, 0, 0, 0, 0, 0, 0, 0, 0, 0, 0, 0, 0, 0, 0, 0, 0, 0, 0, 0, 0, 0, 0, 0, 0, 0, 0, 0, 0, 0, 0, 0, 0, 0, 0, 0, 0, 0, 0, 0, 0, 0, 0, 0, 0, 0, 0, 0, 0, 0, 0, 0, 0, 0, 0, 0, 0, 0, 0, 0, 0, 0, 0, 0, 0, 0, 0, 0, 0, 0, 0, 0, 0, 0, 0, 0, 0, 0, 0, 0, 0, 0, 0, 0, 0, 0, 0, 0, 0, 0, 0, 0, 0, 0, 0, 0, 0, 0, 0, 0, 0, 0, 0, 0, 0, 0, 0, 0, 0, 0, 0, 0, 0, 0, 0, 0, 0, 0, 0, 0, 0, 0, 0, 0, 0, 0, 0, 0, 1, 1, 1, 1, 1, 1, 0, 0, 0, 0, 0, 0, 0, 0, 0, 0, 0, 0, 0, 0, 0, 0, 0, 0, 0, 0, 0, 0, 0, 0, 0, 0, 0, 0, 0, 0, 2, 2, 2, 2, 2, 2, 2, 2, 2, 2, 2, 2, 2, 2, 2, 2, 2, 2, 2, 2, 2, 2, 2, 2, 2, 2, 2, 2, 2, 2, 3, 3, 3, 3, 3, 3])
_uv = me_cylinder_002.uv_layers.new(name='UVMap')
_uv.uv.foreach_set('vector', [0.0, 0.0, 0.0, 0.0, 0.0, 0.0, 0.0, 0.0, 0.0, 0.0, 0.0, 0.0, 0.0, 0.0, 0.0, 0.0, 0.0, 0.0, 0.0, 0.0, 0.0, 0.0, 0.0, 0.0, 0.0, 0.0, 0.0, 0.0, 0.0, 0.0, 0.0, 0.0, 0.0, 0.0, 0.0, 0.0, 0.0, 0.0, 0.0, 0.0, 0.0, 0.0, 0.0, 0.0, 0.0, 0.0, 0.0, 0.0, 0.0, 0.0, 0.0, 0.0, 0.0, 0.0, 0.0, 0.0, 0.0, 0.0, 0.0, 0.0, 0.0, 0.0, 0.0, 0.0, 0.0, 0.0, 0.0, 0.0, 0.0, 0.0, 0.0, 0.0, 0.0, 0.0, 0.0, 0.0, 0.0, 0.0, 0.0, 0.0, 0.0, 0.0, 0.0, 0.0, 0.0, 0.0, 0.0, 0.0, 0.0, 0.0, 0.0, 0.0, 0.0, 0.0, 0.0, 0.0, 0.0, 0.0, 0.0, 0.0, 0.0, 0.0, 0.0, 0.0, 0.0, 0.0, 0.0, 0.0, 0.0, 0.0, 0.0, 0.0, 0.0, 0.0, 0.0, 0.0, 0.0, 0.0, 0.0, 0.0, 0.0, 0.0, 0.0, 0.0, 0.0, 0.0, 0.0, 0.0, 0.0, 0.0, 0.0, 0.0, 0.0, 0.0, 0.0, 0.0, 0.0, 0.0, 0.0, 0.0, 0.0, 0.0, 0.0, 0.0, 0.0, 0.0, 0.0, 0.0, 0.0, 0.0, 0.0, 0.0, 0.0, 0.0, 0.0, 0.0, 0.0, 0.0, 0.0, 0.0, 0.0, 0.0, 0.0, 0.0, 0.0, 0.0, 0.0, 0.0, 0.0, 0.0, 0.0, 0.0, 0.0, 0.0, 0.0, 0.0, 0.0, 0.0, 0.0, 0.0, 0.0, 0.0, 0.0, 0.0, 0.0, 0.0, 0.0, 0.0, 0.0, 0.0, 0.0, 0.0, 0.0, 0.0, 0.0, 0.0, 0.0, 0.0, 0.0, 0.0, 0.0, 0.0, 0.0, 0.0, 0.0, 0.0, 0.0, 0.0, 0.0, 0.0, 0.0, 0.0, 0.0, 0.0, 0.0, 0.0, 0.0, 0.0, 0.0, 0.0, 0.0, 0.0, 0.0, 0.0, 0.0, 0.0, 0.0, 0.0, 0.0, 0.0, 0.0, 0.0, 0.0, 0.0, 0.0, 0.0, 0.0, 0.0, 0.0, 0.0, 0.0, 0.0, 0.0, 0.0, 0.0, 0.0, 0.0, 0.0, 0.0, 0.0, 0.0, 0.0, 0.0, 0.0, 0.0, 0.0, 0.0, 0.0, 0.0, 0.0, 0.0, 0.0, 0.0, 0.0, 0.0, 0.0, 0.0, 0.0, 0.0, 0.0, 0.0, 0.0, 0.0, 0.0, 0.0, 0.0, 0.0, 0.0, 0.0, 0.0, 0.0, 0.0, 0.0, 0.0, 0.0, 0.0, 0.0, 0.0, 0.0, 0.0, 0.0, 0.0, 0.0, 0.0, 0.0, 0.0, 0.0, 0.0, 0.0, 0.0, 0.0, 0.0, 0.0, 0.0, 0.0, 0.0, 0.0, 0.0, 0.0, 0.0, 0.0, 0.0, 0.0, 0.0, 0.0, 0.0, 0.0, 0.0, 0.0, 0.0, 0.0, 0.0, 0.0, 0.0, 0.0, 0.0, 0.0, 0.0, 0.0, 0.0, 0.0, 0.0, 0.0, 0.0, 0.0, 0.0, 0.0, 0.0, 0.0, 0.0, 0.0, 0.0, 0.0, 0.0, 0.0, 0.0, 0.0, 0.0, 0.0, 0.0, 0.0, 0.0, 0.0, 0.0, 0.0, 0.0, 0.0, 0.0, 0.0, 0.0, 0.0, 0.0, 0.0, 0.0, 0.0, 0.0, 0.0, 0.0, 0.0, 0.0, 0.0, 0.0, 0.0, 0.0, 0.0, 0.0, 0.0, 0.0, 0.0, 0.0, 0.0, 0.0, 0.0, 0.0, 0.0, 0.0, 0.0, 0.0, 0.0, 0.0, 0.0, 0.0, 0.0, 0.0, 0.0, 0.0, 0.0, 0.0, 0.0, 0.0, 0.0, 0.0, 0.0, 0.0, 0.0, 0.0, 0.0, 0.0, 0.0, 0.0, 0.0, 0.0, 0.0, 0.0, 0.0, 0.0, 0.0, 0.0, 0.0, 0.0, 0.0, 0.0, 0.0, 0.0, 0.0, 0.0, 0.0, 0.0, 0.0, 0.0, 0.0, 0.0, 0.0, 0.0, 0.0, 0.0, 0.0, 0.0, 0.0, 0.0, 0.0, 0.0, 0.0, 0.0, 0.0, 0.0, 0.0, 0.0, 0.0, 0.0, 0.0, 0.0, 0.0, 0.0, 0.0, 0.0, 0.0, 0.0, 0.0, 0.0, 0.0, 0.0, 0.0, 0.0, 0.0, 0.0, 0.0, 0.0, 0.0, 0.0, 0.0, 0.0, 0.0, 0.0, 0.0, 0.0, 0.0, 0.0, 0.0, 0.0, 0.0, 0.0, 0.0, 0.0, 0.0, 0.0, 0.0, 0.0, 0.0, 0.0, 0.0, 0.0, 0.0, 0.0, 0.0, 0.0, 0.0, 0.0, 0.0, 0.0, 0.0, 0.0, 0.0, 0.0, 0.0, 0.0, 0.0, 0.0, 0.0, 0.0, 0.0, 0.0, 0.0, 0.0, 0.0, 0.0, 0.0, 0.0, 0.0, 0.0, 0.0, 0.0, 0.0, 0.0, 0.0, 0.0, 0.0, 0.0, 0.0, 0.0, 0.0, 0.0, 0.0, 0.0, 0.0, 0.0, 0.0, 0.0, 0.0, 0.0, 0.0, 0.0, 0.0, 0.0, 0.0, 0.0, 0.0, 0.0, 0.0, 0.0, 0.0, 0.0, 0.0, 0.0, 0.0, 0.0, 0.0, 0.0, 0.0, 0.0, 0.0, 0.0, 0.0, 0.0, 0.0, 0.0, 0.0, 0.0, 0.0, 0.0, 0.0, 0.0, 0.0, 0.0, 0.0, 0.0, 0.0, 0.0, 0.0, 0.0, 0.0, 0.0, 0.0, 0.0, 0.0, 0.0, 0.0, 0.0, 0.0, 0.0, 0.0, 0.0, 0.0, 0.0, 0.0, 0.0, 0.0, 0.0, 0.0, 0.0, 0.0, 0.0, 0.0, 0.0, 0.0, 0.0, 0.0, 0.0, 0.0, 0.0, 0.0, 0.0, 0.0, 0.0, 0.0, 0.0, 0.0, 0.0, 0.0, 0.0, 0.0, 0.0, 0.0, 0.0, 0.0, 0.0, 0.0, 0.0, 0.0, 0.0, 0.0, 0.0, 0.0, 0.0, 0.0, 0.0, 0.0, 0.0, 0.0, 0.0, 0.0, 0.0, 0.0, 0.0, 0.0, 0.0, 0.0, 0.0, 0.0, 0.0, 0.0, 0.0, 0.0, 0.0, 0.0, 0.0, 0.0, 0.0, 0.0, 0.0, 0.0, 0.0, 0.0, 0.0, 0.0, 0.0, 0.0, 0.0, 0.0, 0.0, 0.0, 0.0, 0.0, 0.0, 0.0, 0.0, 0.0, 0.0, 0.0, 0.0, 0.0, 0.0, 0.0, 0.0, 0.0, 0.0, 0.0, 0.0, 0.0, 0.0, 0.0, 0.0, 0.0, 0.0, 0.0, 0.0, 0.0, 0.0, 0.0, 0.0, 0.0, 0.0, 0.0, 0.0, 0.0, 0.0, 0.0, 0.0, 0.0, 0.0, 0.0, 0.0, 0.0, 0.0, 0.0, 0.0, 0.0, 0.0, 0.0, 0.0, 0.0, 0.0, 0.0, 0.0, 0.0, 0.0, 0.0, 0.0, 0.0, 0.0, 0.0, 0.0, 0.0, 0.0, 0.0, 0.0, 0.0, 0.0, 0.0, 0.0, 0.0, 0.0, 0.0, 0.0, 0.0, 0.0, 0.0, 0.0, 0.0, 0.0, 0.0, 0.0, 0.0, 0.0, 0.0, 0.0, 0.0, 0.0, 0.0, 0.0, 0.0, 0.0, 0.0, 0.0, 0.0, 0.0, 0.0, 0.0, 0.0, 0.0, 0.0, 0.0, 0.0, 0.0, 0.0, 0.0, 0.0, 0.0, 0.0, 0.0, 0.0, 0.0, 0.0, 0.0, 0.0, 0.0, 0.0, 0.0, 0.0, 0.0, 0.0, 0.0, 0.0, 0.0, 0.0, 0.0, 0.0, 0.0, 0.0, 0.0, 0.0, 0.0, 0.0, 0.0, 0.0, 0.0, 0.0, 0.0, 0.0, 0.0, 0.0, 0.0, 0.0, 0.0, 0.0, 0.0, 0.0, 0.0, 0.0, 0.0, 0.0, 0.0, 0.0, 0.0, 0.0, 0.0, 0.0, 0.0, 0.0, 0.0, 0.0, 0.0, 0.0, 0.0, 0.0, 0.0, 0.0, 0.0, 0.0, 0.0, 0.0, 0.0, 0.0, 0.0, 0.0, 0.0, 0.0, 0.0, 0.0, 0.0, 0.0, 0.0, 0.0, 0.0, 0.0, 0.0, 0.0, 0.0, 0.0, 0.0, 0.0, 0.0, 0.0, 0.0, 0.0, 0.0, 0.0, 0.0, 0.0, 0.0, 0.0, 0.0, 0.0, 0.0, 0.0, 0.0, 0.0, 0.0, 0.0, 0.0, 0.0, 0.0, 0.0, 0.0, 0.0, 0.0, 0.0, 0.0, 0.0, 0.0, 0.0, 0.0, 0.0, 0.0, 0.0, 0.0, 0.0, 0.0, 0.0, 0.0, 0.0, 0.0, 0.0, 0.0, 0.0, 0.0, 0.0, 0.0, 0.0, 0.0, 0.0, 0.0, 0.0, 0.0, 0.0, 0.0, 0.0, 0.0, 0.0, 0.0, 0.0, 0.0, 0.0, 0.0, 0.0, 0.0, 0.0, 0.0, 0.0, 0.0, 0.0, 0.0, 0.0, 0.0, 0.0, 0.0, 0.0, 0.0, 0.0, 0.0, 0.0, 0.0, 0.0, 0.0, 0.0, 0.0, 0.0, 0.0, 0.0, 0.0, 0.0, 0.0, 0.0, 0.0, 0.0, 0.0, 0.0, 0.0, 0.0, 0.0, 0.0, 0.0, 0.0, 0.0, 0.0, 0.0, 0.0, 0.0, 0.0, 0.0, 0.0, 0.0, 0.0, 0.0, 0.0, 0.0, 0.0, 0.0, 0.0, 0.0, 0.0, 0.0, 0.0, 0.0, 0.0, 0.0, 0.0, 0.0, 0.0, 0.0, 0.0, 0.0, 0.0, 0.0, 0.0, 0.0, 0.0, 0.0, 0.0, 0.0, 0.0, 0.0, 0.0, 0.0, 0.0, 0.0, 0.0, 0.0, 0.0, 0.0, 0.0, 0.0, 0.0, 0.0, 0.0, 0.0, 0.0, 0.0, 0.0, 0.0, 0.0, 0.0, 0.0, 0.0, 0.0, 0.0, 0.0, 0.0, 0.0, 0.0, 0.0, 0.0, 0.0, 0.0, 0.0, 0.0, 0.0, 0.0, 0.0, 0.0, 0.0, 0.0, 0.0, 0.0, 0.0, 0.0, 0.0, 0.0, 0.0, 0.0, 0.0, 0.0, 0.0, 0.0, 0.0, 0.0, 0.0, 0.0, 0.0, 0.0, 0.0, 0.0, 0.0, 0.0, 0.0, 0.0, 0.0, 0.0, 0.0, 0.0, 0.0, 0.0, 0.0, 0.0, 0.0, 0.0, 0.0, 0.0, 0.0, 0.0, 0.0, 0.0, 0.0, 0.0, 0.0, 0.0, 0.0, 0.0, 0.0, 0.0, 0.0, 0.0, 0.0, 0.0, 0.0, 0.0, 0.0, 0.0, 0.0, 0.0, 0.0, 0.0, 0.0, 0.0, 0.0, 0.0, 0.0, 0.0, 0.0, 0.0, 0.0, 0.0, 0.0, 0.0, 0.0, 0.0, 0.0, 0.0, 0.0, 0.0, 0.0, 0.0, 0.0, 0.0, 0.0, 0.0, 0.0, 0.0, 0.0, 0.0, 0.0, 0.0, 0.0, 0.0, 0.0, 0.0, 0.0, 0.0, 0.0, 0.0, 0.0, 0.0, 0.0, 0.0, 0.0, 0.0, 0.0, 0.0, 0.0, 0.0, 0.0, 0.0, 0.0, 0.0, 0.0, 0.0, 0.0, 0.0, 0.0, 0.0, 0.0, 0.0, 0.0, 0.0, 0.0, 0.0, 0.0, 0.0, 0.0, 0.0, 0.0, 0.0, 0.0, 0.0, 0.0, 0.0, 0.0, 0.0, 0.0, 0.0, 0.0, 0.0, 0.0, 0.0, 0.0, 0.0, 0.0, 0.0, 0.0, 0.0, 0.0, 0.0, 0.0, 0.0, 0.0, 0.0, 0.0, 0.0, 0.0, 0.0, 0.0, 0.0, 0.0, 0.0, 0.0, 0.0, 0.0, 0.0, 0.0, 0.0, 0.0, 0.0, 0.0, 0.0, 0.0, 0.0, 0.0, 0.0, 0.0, 0.0, 0.0, 0.0, 0.0, 0.0, 0.0, 0.0, 0.0, 0.0, 0.0, 0.0, 0.0, 0.0, 0.0, 0.0, 0.0, 0.0, 0.0, 0.0, 0.0, 0.0, 0.0, 0.0, 0.0, 0.0, 0.0, 0.0, 0.0, 0.0, 0.0, 0.0, 0.0, 0.0, 0.0, 0.0, 0.0, 0.0, 0.0, 0.0, 0.0, 0.0, 0.0, 0.0, 0.0, 0.0, 0.0, 0.0, 0.0, 0.0, 0.0, 0.0, 0.0, 0.0, 0.0, 0.0, 0.0, 0.0, 0.0, 0.0, 0.0, 0.0, 0.0, 0.0, 0.0, 0.0, 0.0, 0.0, 0.0, 0.0, 0.0, 0.0, 0.0, 0.0, 0.0, 0.0, 0.0, 0.0, 0.0, 0.0, 0.0, 0.0, 0.0, 0.0, 0.0, 0.0, 0.0, 0.0, 0.0, 0.0, 0.0, 0.0, 0.0, 0.0, 0.0, 0.0, 0.0, 0.0, 0.0, 0.0, 0.0, 0.0, 0.0, 0.0, 0.0, 0.0, 0.0, 0.0, 0.0, 0.0, 0.0, 0.0, 0.0, 0.0, 0.0, 0.0, 0.0, 0.0, 0.0, 0.0, 0.0, 0.0, 0.0, 0.0, 0.0, 0.0, 0.0, 0.0, 0.0, 0.0, 0.0, 0.0, 0.0, 0.0, 0.0, 0.0, 0.0, 0.0, 0.0, 0.0, 0.0, 0.0, 0.0, 0.0, 0.0, 0.0, 0.0, 0.0, 0.0, 0.0, 0.0, 0.0, 0.0, 0.0, 0.0, 0.0, 0.0, 0.0, 0.0, 0.0, 0.0, 0.0, 0.0, 0.0, 0.0, 0.0, 0.0, 0.0, 0.0, 0.0, 0.0, 0.0, 0.0, 0.0, 0.0, 0.0, 0.0, 0.0, 0.0, 0.0, 0.0, 0.0, 0.0, 0.0, 0.0, 0.0, 0.0, 0.0, 0.0, 0.0, 0.0, 0.0, 0.0, 0.0, 0.0, 0.0, 0.0, 0.0, 0.0, 0.0, 0.0, 0.0, 0.0, 0.0, 0.0, 0.0, 0.0, 0.0, 0.0, 0.0, 0.0, 0.0, 0.0, 0.0, 0.0, 0.0, 0.0, 0.0, 0.0, 0.0, 0.0, 0.0, 0.0, 0.0, 0.0, 0.0, 0.0, 0.0, 0.0, 0.0, 0.0, 0.0, 0.0, 0.0, 0.0, 0.0, 0.0, 0.0, 0.0, 0.0, 0.0, 0.0, 0.0, 0.0, 0.0, 0.0, 0.0, 0.0, 0.0, 0.0, 0.0, 0.0, 0.0, 0.0, 0.0, 0.0, 0.0, 0.0, 0.0, 0.0, 0.0, 0.0, 0.0, 0.0, 0.0, 0.0, 0.0, 0.0, 0.0, 0.0, 0.0, 0.0, 0.0, 0.0, 0.0, 0.0, 0.0, 0.0, 0.0, 0.0, 0.0, 0.0, 0.0, 0.0, 0.0, 0.0, 0.0, 0.0, 0.0, 0.0, 0.0, 0.0, 0.0, 0.0, 0.0, 0.0, 0.0, 0.0, 0.0, 0.0, 0.0, 0.0, 0.0, 0.0, 0.0, 0.0, 0.0, 0.0, 0.0, 0.0, 0.0, 0.0, 0.0, 0.0, 0.0, 0.0, 0.0, 0.0, 0.0, 0.0, 0.0, 0.0, 0.0, 0.0, 0.0, 0.0, 0.0, 0.0, 0.0, 0.0, 0.0, 0.0, 0.0, 0.0, 0.0, 0.0, 0.0, 0.0, 0.0, 0.0, 0.0, 0.0, 0.0, 0.0, 0.0, 0.0, 0.0, 0.0, 0.0, 0.0, 0.0, 0.0, 0.0, 0.0, 0.0, 0.0, 0.0, 0.0, 0.0, 0.0, 0.0, 0.0, 0.0, 0.0, 0.0, 0.0, 0.0, 0.0, 0.0, 0.0, 0.0, 0.0, 0.0, 0.0, 0.0, 0.0, 0.0, 0.0, 0.0, 0.0, 0.0, 0.0, 0.0, 0.0, 0.0, 0.0, 0.0, 0.0, 0.0, 0.0, 0.0, 0.0, 0.0, 0.0, 0.0, 0.0, 0.0, 0.0, 0.0, 0.0, 0.0, 0.0, 0.0, 0.0, 0.0, 0.0, 0.0, 0.0, 0.0, 0.0, 0.0, 0.0, 0.0, 0.0, 0.0, 0.0, 0.0, 0.0, 0.0, 0.0, 0.0, 0.0, 0.0, 0.0, 0.0, 0.0, 0.0, 0.0, 0.0, 0.0, 0.0, 0.0, 0.0, 0.0, 0.0, 0.0, 0.0, 0.0, 0.0, 0.0, 0.0, 0.0, 0.0, 0.0, 0.0, 0.0, 0.0, 0.0, 0.0, 0.0, 0.0, 0.0, 0.0, 0.0, 0.0, 0.0, 0.0, 0.0, 0.0, 0.0, 0.0, 0.0, 0.0, 0.0, 0.0, 0.0, 0.0, 0.0, 0.0, 0.0, 0.0, 0.0, 0.0, 0.0, 0.0, 0.0, 0.0, 0.0, 0.0, 0.0, 0.0, 0.0, 0.0, 0.0, 0.0, 0.0, 0.0, 0.0, 0.0, 0.0, 0.0, 0.0, 0.0, 0.0, 0.0, 0.0, 0.0, 0.0, 0.0, 0.0, 0.0, 0.0, 0.0, 0.0, 0.0, 0.0, 0.0, 0.0, 0.0, 0.0, 0.0, 0.0, 0.0, 0.0, 0.0, 0.0, 0.0, 0.0, 0.0, 0.0, 0.0, 0.0, 0.0, 0.0, 0.0, 0.0, 0.0, 0.0, 0.0, 0.0, 0.0, 0.0, 0.0, 0.0, 0.0, 0.0, 0.0, 0.0, 0.0, 0.0, 0.0, 0.0, 0.0, 0.0, 0.0, 0.0, 0.0, 0.0, 0.0, 0.0, 0.0, 0.0, 0.0, 0.0, 0.0, 0.0, 0.0, 0.0, 0.0, 0.0, 0.0, 0.0, 0.0, 0.0, 0.0, 0.0, 0.0, 0.0, 0.0, 0.0, 0.0, 0.0, 0.0, 0.0, 0.0, 0.0, 0.0, 0.0, 0.0, 0.0, 0.0, 0.0, 0.0, 0.0, 0.0, 0.0, 0.0, 0.0, 0.0, 0.0, 0.0, 0.0, 0.0, 0.0, 0.0, 0.0, 0.0, 0.0, 0.0, 0.0, 0.0, 0.0, 0.0, 0.0, 0.0, 0.0, 0.0, 0.0, 0.0, 0.0, 0.0, 0.0, 0.0, 0.0, 0.0, 0.0, 0.0, 0.0, 0.0, 0.0, 0.0, 0.0, 0.0, 0.0, 0.0, 0.0, 0.0, 0.0, 0.0, 0.0, 0.0, 0.0, 0.0, 0.0, 0.0, 0.0, 0.0, 0.0, 0.0, 0.0, 0.0, 0.0, 0.0, 0.0, 0.0, 0.0, 0.0, 0.0, 0.0, 0.0, 0.0, 0.0, 0.0, 0.0, 0.0, 0.0, 0.0, 0.0, 0.0, 0.0, 0.0, 0.0, 0.0, 0.0, 0.0, 0.0, 0.0, 0.0, 0.0, 0.0, 0.0, 0.0, 0.0, 0.0, 0.0, 0.0, 0.0, 0.0, 0.0, 0.0, 0.0, 0.0, 0.0, 0.0, 0.0, 0.0, 0.0, 0.0, 0.0, 0.0, 0.0, 0.0, 0.0, 0.0, 0.0, 0.0, 0.0, 0.0, 0.0, 0.0, 0.0, 0.0, 0.0, 0.0, 0.0, 0.0, 0.0, 0.0, 0.0, 0.0, 0.0, 0.0, 0.0, 0.0, 0.0, 0.0, 0.0, 0.0, 0.0, 0.0, 0.0, 0.0, 0.0, 0.0, 0.0, 0.0, 0.0, 0.0, 0.0, 0.0, 0.0, 0.0, 0.0, 0.0, 0.0, 0.0, 0.0, 0.0, 0.0, 0.0, 0.0, 0.0, 0.0, 0.0, 0.0, 0.0, 0.0, 0.0, 0.0, 0.0, 0.0, 0.0, 0.0, 0.0, 0.0, 0.0, 0.0, 0.0, 0.0, 0.0, 0.0, 0.0, 0.0, 0.0, 0.0, 0.0, 0.0, 0.0, 0.0, 0.0, 0.0, 0.0, 0.0, 0.0, 0.0, 0.0, 0.0, 0.0, 0.0, 0.0, 0.0, 0.0, 0.0, 0.0, 0.0, 0.0, 0.0, 0.0, 0.0, 0.0, 0.0, 0.0, 0.0, 0.0, 0.0, 0.0, 0.0, 0.0, 0.0, 0.0, 0.0, 0.0, 0.0, 0.0, 0.0, 0.0, 0.0, 0.0, 0.0, 0.0, 0.0, 0.0, 0.0, 0.0, 0.0, 0.0, 0.0, 0.0, 0.0, 0.0, 0.0, 0.0, 0.0, 0.0, 0.0, 0.0, 0.0, 0.0, 0.0, 0.0, 0.0, 0.0, 0.0, 0.0, 0.0, 0.0, 0.0, 0.0, 0.0, 0.0, 0.0, 0.0, 0.0, 0.0, 0.0, 0.0, 0.0, 0.0, 0.0, 0.0, 0.0, 0.0, 0.0, 0.0, 0.0, 0.0, 0.0, 0.0, 0.0, 0.0, 0.0, 0.0, 0.0, 0.0, 0.0, 0.0, 0.0, 0.0, 0.0, 0.0, 0.0, 0.0, 0.0, 0.0, 0.0, 0.0, 0.0, 0.0, 0.0, 0.0, 0.0, 0.0, 0.0, 0.0, 0.0, 0.0, 0.0, 0.0, 0.0, 0.0, 0.0, 0.0, 0.0, 0.0, 0.0, 0.0, 0.0, 0.0, 0.0, 0.0, 0.0, 0.0, 0.0, 0.0, 0.0, 0.0, 0.0, 0.0, 0.0, 0.0, 0.0, 0.0, 0.0, 0.0, 0.0, 0.0, 0.0, 0.0, 0.0, 0.0, 0.0, 0.0, 0.0, 0.0, 0.0, 0.0, 0.0, 0.0, 0.0, 0.0, 0.0, 0.0, 0.0, 0.0, 0.0, 0.0, 0.0, 0.0, 0.0, 0.0, 0.0, 0.0, 0.0, 0.0, 0.0, 0.0, 0.0, 0.0, 0.0, 0.0, 0.0, 0.0, 0.0, 0.0, 0.0, 0.0, 0.0, 0.0, 0.0, 0.0, 0.0, 0.0, 0.0, 0.0, 0.0, 0.0, 0.0, 0.0, 0.0, 0.0, 0.0, 0.0, 0.0, 0.0, 0.0, 0.0, 0.0, 0.0, 0.0, 0.0, 0.0, 0.0, 0.0, 0.0, 0.0, 0.0, 0.0, 0.0, 0.0, 0.0, 0.0, 0.0, 0.0, 0.0, 0.0, 0.0, 0.0, 0.0, 0.0, 0.0, 0.0, 0.0, 0.0, 0.0, 0.0, 0.0, 0.0, 0.0, 0.0, 0.0, 0.0, 0.0, 0.0, 0.0, 0.0, 0.0, 0.0, 0.0, 0.0, 0.0, 0.0, 0.0, 0.0, 0.0, 0.0, 0.0, 0.0, 0.0, 0.0, 0.0, 0.0, 0.0, 0.0, 0.0, 0.0, 0.0, 0.0, 0.0, 0.0, 0.0, 0.0, 0.0, 0.0, 0.0, 0.0, 0.0, 0.0, 0.0, 0.0, 0.0, 0.0, 0.0, 0.0, 0.0, 0.0, 0.0, 0.0, 0.0, 0.0, 0.0, 0.0, 0.0, 0.0, 0.0, 0.0, 0.0, 0.0, 0.0, 0.0, 0.0, 0.0, 0.0, 0.0, 0.0, 0.0, 0.0, 0.0, 0.0, 0.0, 0.0, 0.0, 0.0, 0.0, 0.0, 0.0, 0.0, 0.0, 0.0, 0.0, 0.0, 0.0, 0.0, 0.0, 0.0, 0.0, 0.0, 0.0, 0.0, 0.0, 0.0, 0.0, 0.0, 0.0, 0.0, 0.0, 0.0, 0.0, 0.0, 0.0, 0.0, 0.0, 0.0, 0.0, 0.0, 0.0, 0.0, 0.0, 0.0, 0.0, 0.0, 0.0, 0.0, 0.0, 0.0, 0.0, 0.0, 0.0, 0.0, 0.0, 0.0, 0.0, 0.0, 0.0, 0.0, 0.0, 0.0, 0.0, 0.0, 0.0, 0.0, 0.0, 0.0, 0.0, 0.0, 0.0, 0.0, 0.0, 0.0, 0.0, 0.0, 0.0, 0.0, 0.0, 0.0, 0.0, 0.0, 0.0, 0.0, 0.0, 0.0, 0.0, 0.0, 0.0, 0.0, 0.0, 0.0, 0.0, 0.0, 0.0, 0.0, 0.0, 0.0, 0.0, 0.0, 0.0, 0.0, 0.0, 0.0, 0.0, 0.0, 0.0, 0.0, 0.0, 0.0, 0.0, 0.0, 0.0, 0.0, 0.0, 0.0, 0.0, 0.0, 0.0, 0.0, 0.0, 0.0, 0.0, 0.0, 0.0, 0.0, 0.0, 0.0, 0.0, 0.0, 0.0, 0.0, 0.0, 0.0, 0.0, 0.0, 0.0, 0.0, 0.0, 0.0, 0.0, 0.0, 0.0, 0.0, 0.0, 0.0, 0.0, 0.0, 0.0, 0.0, 0.0, 0.0, 0.0, 0.0, 0.0, 0.0, 0.0, 0.0, 0.0, 0.0, 0.0, 0.0, 0.0, 0.0, 0.0, 0.0, 0.0, 0.0, 0.0, 0.0, 0.0, 0.0, 0.0, 0.0, 0.0, 0.0, 0.0, 0.0, 0.0, 0.0, 0.0, 0.0, 0.0, 0.0, 0.0, 0.0, 0.0, 0.0, 0.0, 0.0, 0.0, 0.0, 0.0, 0.0, 0.0, 0.0, 0.0, 0.0, 0.0, 0.0, 0.0, 0.0, 0.0, 0.0, 0.0, 0.0, 0.0, 0.0, 0.0, 0.0, 0.0, 0.0, 0.0, 0.0, 0.0, 0.0, 0.0, 0.0, 0.0, 0.0, 0.0, 0.0, 0.0, 0.0, 0.0, 0.0, 0.0, 0.0, 0.0, 0.0, 0.0, 0.0, 0.0, 0.0, 0.0, 0.0, 0.0, 0.0, 0.0, 0.0, 0.0, 0.0, 0.0, 0.0, 0.0, 0.0, 0.0, 0.0, 0.0, 0.0, 0.0, 0.0, 0.0, 0.0, 0.0, 0.0, 0.0, 0.0, 0.0, 0.0, 0.0, 0.0, 0.0, 0.0, 0.0, 0.0, 0.0, 0.0, 0.0, 0.0, 0.0, 0.0, 0.0, 0.0, 0.0, 0.0, 0.0, 0.0, 0.0, 0.0, 0.0, 0.0, 0.0, 0.0, 0.0, 0.0, 0.0, 0.0, 0.0, 0.0, 0.0, 0.0, 0.0, 0.0, 0.0, 0.0, 0.0, 0.0, 0.0, 0.0, 0.0, 0.0, 0.0, 0.0, 0.0, 0.0, 0.0, 0.0, 0.0, 0.0, 0.0, 0.0, 0.0, 0.0, 0.0, 0.0, 0.0, 0.0, 0.0, 0.0, 0.0, 0.0, 0.0, 0.0, 0.0, 0.0, 0.0, 0.0, 0.0, 0.0, 0.0, 0.0, 0.0, 0.0, 0.0, 0.0, 0.0, 0.0, 0.0, 0.0, 0.0, 0.0, 0.0, 0.0, 0.0, 0.0, 0.0, 0.0, 0.0, 0.0, 0.0, 0.0, 0.0, 0.0, 0.0, 0.0, 0.0, 0.0, 0.0, 0.0, 0.0, 0.0, 0.0, 0.0, 0.0, 0.0, 0.0, 0.0, 0.0, 0.0, 0.0, 0.0, 0.0, 0.0, 0.0, 0.0, 0.0, 0.0, 0.0, 0.0, 0.0, 0.0, 0.0, 0.0, 0.0, 0.0, 0.0, 0.0, 0.0, 0.0, 0.0, 0.0, 0.0, 0.0, 0.0, 0.0, 0.0, 0.0, 0.0, 0.0, 0.0, 0.0, 0.0, 0.0, 0.0, 0.0, 0.0, 0.0, 0.0, 0.0, 0.0, 0.0, 0.0, 0.0, 0.0, 0.0, 0.0, 0.0, 0.0, 0.0, 0.0, 0.0, 0.0, 0.0, 0.0, 0.0, 0.0, 0.0, 0.0, 0.0, 0.0, 0.0, 0.0, 0.0, 0.0, 0.0, 0.0, 0.0, 0.0, 0.0, 0.0, 0.0, 0.0, 0.0, 0.0, 0.0, 0.0, 0.0, 0.0, 0.0, 0.0, 0.0, 0.0, 0.0, 0.0, 0.0, 0.0, 0.0, 0.0, 0.0, 0.0, 0.0, 0.0, 0.0, 0.0, 0.0, 0.0, 0.0, 0.0, 0.0, 0.0, 0.0, 0.0, 0.0, 0.0, 0.0, 0.0, 0.0, 0.0, 0.0, 0.0, 0.0, 0.0, 0.0, 0.0, 0.0, 0.0, 0.0, 0.0, 0.0, 0.0, 0.0, 0.0, 0.0, 0.0, 0.0, 0.0, 0.0, 0.0, 0.0, 0.0, 0.0, 0.0, 0.0, 0.0, 0.0, 0.0, 0.0, 0.0, 0.0, 0.0, 0.0, 0.0, 0.0, 0.0, 0.0, 0.0, 0.0, 0.0, 0.0, 0.0, 0.0, 0.0, 0.0, 0.0, 0.0, 0.0, 0.0, 0.0, 0.0, 0.0, 0.0, 0.0, 0.0, 0.0, 0.0, 0.0, 0.0, 0.0, 0.0, 0.0, 0.0, 0.0, 0.0, 0.0, 0.0, 0.0, 0.0, 0.0, 0.0, 0.0, 0.0, 0.0, 0.0, 0.0, 0.0, 0.0, 0.0, 0.0, 0.0, 0.0, 0.0, 0.0, 0.0, 0.0, 0.0, 0.0, 0.0, 0.0, 0.0, 0.0, 0.0, 0.0, 0.0, 0.0, 0.0, 0.0, 0.0, 0.0, 0.0, 0.0, 0.0, 0.0, 0.0, 0.0, 0.0, 0.0, 0.0, 0.0, 0.0, 0.0, 0.0, 0.0, 0.0, 0.0, 0.0, 0.0, 0.0, 0.0, 0.0, 0.0, 0.0, 0.0, 0.0, 0.0, 0.0, 0.0, 0.0, 0.0, 0.0, 0.0, 0.0, 0.0, 0.0, 0.0, 0.0, 0.0, 0.0, 0.0, 0.0, 0.0, 0.0, 0.0, 0.0, 0.0, 0.0, 0.0, 0.0, 0.0, 0.0, 0.0, 0.0, 0.0, 0.0, 0.0, 0.0, 0.0, 0.0, 0.0, 0.0, 0.0, 0.0, 0.0, 0.0, 0.0, 0.0, 0.0, 0.0, 0.0, 0.0, 0.0, 0.0, 0.0, 0.0, 0.0, 0.0, 0.0, 0.0, 0.0, 0.0, 0.0, 0.0, 0.0, 0.0, 0.0, 0.0, 0.0, 0.0, 0.0, 0.0, 0.0, 0.0, 0.0, 0.0, 0.0, 0.0, 0.0, 0.0, 0.0, 0.0, 0.0, 0.0, 0.0, 0.0, 0.0, 0.0, 0.0, 0.0, 0.0, 0.0, 0.0, 0.0, 0.0, 0.0, 0.0, 0.0, 0.0, 0.0, 0.0, 0.0, 0.0, 0.0, 0.0, 0.0, 0.0, 0.0, 0.0, 0.0, 0.0, 0.0, 0.0, 0.0, 0.0, 0.0, 0.0, 0.0, 0.0, 0.0, 0.0, 0.0, 0.0, 0.0, 0.0, 0.0, 0.0, 0.0, 0.0, 0.0, 0.0, 0.0, 0.0, 0.0, 0.0, 0.0, 0.0, 0.0, 0.0, 0.0, 0.0, 0.0, 0.0, 0.0, 0.0, 0.0, 0.0, 0.0, 0.0, 0.0, 0.0, 0.0, 0.0, 0.0, 0.0, 0.0, 0.0, 0.0, 0.0, 0.0, 0.0, 0.0, 0.0, 0.0, 0.0, 0.0, 0.0, 0.0, 0.0, 0.0, 0.0, 0.0, 0.0, 0.0, 0.0, 0.0, 0.0, 0.0, 0.0, 0.0, 0.0, 0.0, 0.0, 0.0, 0.0, 0.0, 0.0, 0.0, 0.0, 0.0, 0.0, 0.0, 0.0, 0.0, 0.0, 0.0, 0.0, 0.0, 0.0, 0.0, 0.0, 0.0, 0.0, 0.0, 0.0, 0.0, 0.0, 0.0, 0.0, 0.0, 0.0, 0.0, 0.0, 0.0, 0.0, 0.0, 0.0, 0.0, 0.0, 0.0, 0.0, 0.0, 0.0, 0.0, 0.0, 0.0, 0.0, 0.0, 0.0, 0.0, 0.0, 0.0, 0.0, 0.0, 0.0, 0.0, 0.0, 0.0, 0.0, 0.0, 0.0, 0.0, 0.0, 0.0, 0.0, 0.0, 0.0, 0.0, 0.0, 0.0, 0.0, 0.0, 0.0, 0.0, 0.0, 0.0, 0.0, 0.0, 0.0, 0.0, 0.0, 0.0, 0.0, 0.0, 0.0, 0.0, 0.0, 0.0, 0.0, 0.0, 0.0, 0.0, 0.0, 0.0, 0.0, 0.0, 0.0, 0.0, 0.0, 0.0, 0.0, 0.0, 0.0, 0.0, 0.0, 0.0, 0.0, 0.0, 0.0, 0.0, 0.0, 0.0, 0.0, 0.0, 0.0, 0.0, 0.0, 0.0, 0.0, 0.0, 0.0, 0.0, 0.0, 0.0, 0.0, 0.0, 0.0, 0.0, 0.0, 0.0, 0.0, 0.0, 0.0, 0.0, 0.0, 0.0, 0.0, 0.0, 0.0, 0.0, 0.0, 0.0, 0.0, 0.0, 0.0, 0.0, 0.0, 0.0, 0.0, 0.0, 0.0, 0.0, 0.0, 0.0, 0.0, 0.0, 0.0, 0.0, 0.0, 0.0, 0.0, 0.0, 0.0, 0.0, 0.0, 0.0, 0.0, 0.0, 0.0, 0.0, 0.0, 0.0, 0.0, 0.0, 0.0, 0.0, 0.0, 0.0, 0.0, 0.0, 0.0, 0.0, 0.0, 0.0, 0.0, 0.0, 0.0, 0.0, 0.0, 0.0, 0.0, 0.0, 0.0, 0.0, 0.0, 0.0, 0.0, 0.0, 0.0, 0.0, 0.0, 0.0, 0.0, 0.0, 0.0, 0.0, 0.0, 0.0, 0.0, 0.0, 0.0, 0.0, 0.0, 0.0, 0.0, 0.0, 0.0, 0.0, 0.0, 0.0, 0.0, 0.0, 0.0, 0.0, 0.0, 0.0, 0.0, 0.0, 0.0, 0.0, 0.0, 0.0, 0.0, 0.0, 0.0, 0.0, 0.0, 0.0, 0.0, 0.0, 0.0, 0.0, 0.0, 0.0, 0.0, 0.0, 0.0, 0.0, 0.0, 0.0, 0.0, 0.0, 0.0, 0.0, 0.0, 0.0, 0.0, 0.0, 0.0, 0.0, 0.0, 0.0, 0.0, 0.0, 0.0, 0.0, 0.0, 0.0, 0.0, 0.0, 0.0, 0.0, 0.0, 0.0, 0.0, 0.0, 0.0, 0.0, 0.0, 0.0, 0.0, 0.0, 0.0, 0.0, 0.0, 0.0, 0.0, 0.0, 0.0, 0.0, 0.0, 0.0, 0.0, 0.0, 0.0, 0.0, 0.0, 0.0, 0.0, 0.0, 0.0, 0.0, 0.0, 0.0, 0.0, 0.0, 0.0, 0.0, 0.0, 0.0, 0.0, 0.0, 0.0, 0.0, 0.0, 0.0, 0.0, 0.0, 0.0, 0.0, 0.0, 0.0, 0.0, 0.0, 0.0, 0.0, 0.0, 0.0, 0.0, 0.0, 0.0, 0.0, 0.0, 0.0, 0.0, 0.0, 0.0, 0.0, 0.0, 0.0, 0.0, 0.0, 0.0, 0.0, 0.0, 0.0, 0.0, 0.0, 0.0, 0.0, 0.0, 0.0, 0.0, 0.0, 0.0, 0.0, 0.0, 0.0, 0.0, 0.0, 0.0, 0.0, 0.0, 0.0, 0.0, 0.0, 0.0, 0.0, 0.0, 0.0, 0.0, 0.0, 0.0, 0.0, 0.0, 0.0, 0.0, 0.0, 0.0, 0.0, 0.0, 0.0, 0.0, 0.0, 0.0, 0.0, 0.0, 0.0, 0.0, 0.0, 0.0, 0.0, 0.0, 0.0, 0.0, 0.0, 0.0, 0.0, 0.0, 0.0, 0.0, 0.0, 0.0, 0.0, 0.0, 0.0, 0.0, 0.0, 0.0, 0.0, 0.0, 0.0, 0.0, 0.0, 0.0, 0.0, 0.0, 0.0, 0.0, 0.0, 0.0, 0.0, 0.0, 0.0, 0.0, 0.0, 0.0, 0.0, 0.0, 0.0, 0.0, 0.0, 0.0, 0.0, 0.0, 0.0, 0.0, 0.0, 0.0, 0.0, 0.0, 0.0, 0.0, 0.0, 0.0, 0.0, 0.0, 0.0, 0.0, 0.0, 0.0, 0.0, 0.0, 0.0, 0.0, 0.0, 0.0, 0.0, 0.0, 0.0, 0.0, 0.0, 0.0, 0.0, 0.0, 0.0, 0.0, 0.0, 0.0, 0.0, 0.0, 0.0, 0.0, 0.0, 0.0, 0.0, 0.0, 0.0, 0.0, 0.0, 0.0, 0.0, 0.0, 0.0, 0.0, 0.0, 0.0, 0.0, 0.0, 0.0, 0.0, 0.0, 0.0, 0.0, 0.0, 0.0, 0.0, 0.0, 0.0, 0.0, 0.0, 0.0, 0.0, 0.0, 0.0, 0.0, 0.0, 0.0, 0.0, 0.0, 0.0, 0.0, 0.0, 0.0, 0.0, 0.0, 0.0, 0.0, 0.0, 0.0, 0.0, 0.0, 0.0, 0.0, 0.0, 0.0, 0.0, 0.0, 0.0, 0.0, 0.0, 0.0, 0.0, 0.0, 0.0, 0.0, 0.0, 0.0, 0.0, 0.0, 0.0, 0.0, 0.0, 0.0, 0.0, 0.0, 0.0, 0.0, 0.0, 0.0, 0.0, 0.0, 0.0, 0.0, 0.0, 0.0, 0.0, 0.0, 0.0, 0.0, 0.0, 0.0, 0.0, 0.0, 0.0, 0.0, 0.0, 0.0, 0.0, 0.0, 0.0, 0.0, 0.0, 0.0, 0.0, 0.0, 0.0, 0.0, 0.0, 0.0, 0.0, 0.0, 0.0, 0.0, 0.0, 0.0, 0.0, 0.0, 0.0, 0.0, 0.0, 0.0, 0.0, 0.0, 0.0, 0.0, 0.0, 0.0, 0.0, 0.0, 0.0, 0.0, 0.0, 0.0, 0.0, 0.0, 0.0, 0.0, 0.0, 0.0, 0.0, 0.0, 0.0, 0.0, 0.0, 0.0, 0.0, 0.0, 0.0, 0.0, 0.0, 0.0, 0.0, 0.0, 0.0, 0.0, 0.0, 0.0, 0.0, 0.0, 0.0, 0.0, 0.0, 0.0, 0.0, 0.0, 0.0, 0.0, 0.0, 0.0, 0.0, 0.0, 0.0, 0.0, 0.0, 0.0, 0.0, 0.0, 0.0, 0.0, 0.0, 0.0, 0.0, 0.0, 0.0, 0.0, 0.0, 0.0, 0.0, 0.0, 0.0, 0.0, 0.0, 0.0, 0.0, 0.0, 0.0, 0.0, 0.0, 0.0, 0.0, 0.0, 0.0, 0.0, 0.0, 0.0, 0.0, 0.0, 0.0, 0.0, 0.0, 0.0, 0.0, 0.0, 0.0, 0.0, 0.0, 0.0, 0.0, 0.0, 0.0, 0.0, 0.0, 0.0, 0.0, 0.0, 0.0, 0.0, 0.0, 0.0, 0.0, 0.0, 0.0, 0.0, 0.0, 0.0, 0.0, 0.0, 0.0, 0.0, 0.0, 0.0, 0.0, 0.0, 0.0, 0.0, 0.0, 0.0, 0.0, 0.0, 0.0, 0.0, 0.0, 0.0, 0.0, 0.0, 0.0, 0.0, 0.0, 0.0, 0.0, 0.0, 0.0, 0.0, 0.0, 0.0, 0.0, 0.0, 0.0, 0.0, 0.0, 0.0, 0.0, 0.0, 0.0, 0.0, 0.0, 0.0, 0.0, 0.0, 0.0, 0.0, 0.0, 0.0, 0.0, 0.0, 0.0, 0.0, 0.0, 0.0, 0.0, 0.0, 0.0, 0.0, 0.0, 0.0, 0.0, 0.0, 0.0, 0.0, 0.0, 0.0, 0.0, 0.0, 0.0, 0.0, 0.0, 0.0, 0.0, 0.0, 0.0, 0.0, 0.0, 0.0, 0.0, 0.0, 0.0, 0.0, 0.0, 0.0, 0.0, 0.0, 0.0, 0.0, 0.0, 0.0, 0.0, 0.0, 0.0, 0.0, 0.0, 0.0, 0.0, 0.0, 0.0, 0.0, 0.0, 0.0, 0.0, 0.0, 0.0, 0.0, 0.0, 0.0, 0.0, 0.0, 0.0, 0.0, 0.0, 0.0, 0.0, 0.0, 0.0, 0.0, 0.0, 0.0, 0.0, 0.0, 0.0, 0.0, 0.0, 0.0, 0.0, 0.0, 0.0, 0.0, 0.0, 0.0, 0.0, 0.0, 0.0, 0.0, 0.0, 0.0, 0.0, 0.0, 0.0, 0.0, 0.0, 0.0, 0.0, 0.0, 0.0, 0.0, 0.0, 0.0, 0.0, 0.0, 0.0, 0.0, 0.0, 0.0, 0.0, 0.0, 0.0, 0.0, 0.0, 0.0, 0.0, 0.0, 0.0, 0.0, 0.0, 0.0, 0.0, 0.0, 0.0, 0.0, 0.0, 0.0, 0.0, 0.0, 0.0, 0.0, 0.0, 0.0, 0.0, 0.0, 0.0, 0.0, 0.0, 0.0, 0.0, 0.0, 0.0, 0.0, 0.0, 0.0, 0.0, 0.0, 0.0, 0.0, 0.0, 0.0, 0.0, 0.0, 0.0, 0.0, 0.0, 0.0, 0.0, 0.0, 0.0, 0.0, 0.0, 0.0, 0.0, 0.0, 0.0, 0.0, 0.0, 0.0, 0.0, 0.0, 0.0, 0.0, 0.0, 0.0, 0.0, 0.0, 0.0, 0.0, 0.0, 0.0, 0.0, 0.0, 0.0, 0.0, 0.0, 0.0, 0.0, 0.0, 0.0, 0.0, 0.0, 0.0, 0.0, 0.0, 0.0, 0.0, 0.0, 0.0, 0.0, 0.0, 0.0, 0.0, 0.0, 0.0, 0.0, 0.0, 0.0, 0.0, 0.0, 0.0, 0.0, 0.0, 0.0, 0.0, 0.0, 0.0, 0.0, 0.0, 0.0, 0.0, 0.0, 0.0, 0.0, 0.0, 0.0, 0.0, 0.0, 0.0, 0.0, 0.0, 0.0, 0.0, 0.0, 0.0, 0.0, 0.0, 0.0, 0.0, 0.0, 0.0, 0.0, 0.0, 0.0, 0.0, 0.0, 0.0, 0.0, 0.0, 0.0, 0.0, 0.0, 0.0, 0.0, 0.0, 0.0, 0.0, 0.507, 0.4551, 0.8525, 0.4577, 0.8522, 0.6124, 0.5067, 0.6099, 0.5067, 0.6099, 0.8522, 0.6124, 0.8519, 0.7671, 0.5064, 0.7646, 0.5064, 0.7646, 0.8519, 0.7671, 0.8516, 0.9219, 0.5061, 0.9193, 0.5061, 0.9193, 0.8516, 0.9219, 0.8513, 1.077, 0.5058, 1.074, 0.5058, 1.074, 0.8513, 1.077, 0.851, 1.231, 0.5056, 1.229, 0.5056, 1.229, 0.851, 1.231, 0.8508, 1.386, 0.5053, 1.383, 0.5053, 1.383, 0.8508, 1.386, 0.8505, 1.541, 0.505, 1.538, 0.5047, 1.538, 0.1592, 1.536, 0.1595, 1.381, 0.505, 1.383, 0.505, 1.383, 0.1595, 1.381, 0.1598, 1.226, 0.5052, 1.229, 0.5052, 1.229, 0.1598, 1.226, 0.16, 1.071, 0.5055, 1.074, 0.5055, 1.074, 0.16, 1.071, 0.1603, 0.9168, 0.5058, 0.9193, 0.5058, 0.9193, 0.1603, 0.9168, 0.1606, 0.762, 0.5061, 0.7646, 0.5061, 0.7646, 0.1606, 0.762, 0.1609, 0.6073, 0.5064, 0.6099, 0.5064, 0.6099, 0.1609, 0.6073, 0.1612, 0.4526, 0.5067, 0.4551, 0.5067, 0.4551, 0.1612, 0.4526, 0.1615, 0.2978, 0.507, 0.3004, 0.507, 0.3004, 0.1615, 0.2978, 0.1618, 0.1431, 0.5072, 0.1457, 0.5072, 0.1457, 0.1618, 0.1431, 0.162, -0.01161, 0.5075, -0.009054, 0.5075, -0.009054, 0.162, -0.01161, 0.1623, -0.1663, 0.5078, -0.1638, 0.5078, -0.1638, 0.1623, -0.1663, 0.1626, -0.3211, 0.5081, -0.3185, 0.5081, -0.3185, 0.1626, -0.3211, 0.1629, -0.4758, 0.5084, -0.4732, 0.5084, -0.4732, 0.1629, -0.4758, 0.1632, -0.6305, 0.5087, -0.628, 0.509, -0.628, 0.8545, -0.6254, 0.8542, -0.4707, 0.5087, -0.4732, 0.5087, -0.4732, 0.8542, -0.4707, 0.8539, -0.316, 0.5084, -0.3185, 0.5084, -0.3185, 0.8539, -0.316, 0.8536, -0.1612, 0.5081, -0.1638, 0.5081, -0.1638, 0.8536, -0.1612, 0.8533, -0.006501, 0.5078, -0.009049, 0.5078, -0.009049, 0.8533, -0.006501, 0.853, 0.1482, 0.5076, 0.1457, 0.4418, 1.133, 0.3664, 1.101, 0.2968, 1.038, 0.2363, 0.9489, 0.1881, 0.8368, 0.1546, 0.7076, 0.1374, 0.5678, 0.1374, 0.4243, 0.1546, 0.2845, 0.1881, 0.1553, 0.2363, 0.04315, 0.2968, -0.04628, 0.3664, -0.1085, 0.4418, -0.1404, 0.5191, -0.1404, 0.5944, -0.1085, 0.6641, -0.04628, 0.7245, 0.04315, 0.7727, 0.1553, 0.8062, 0.2845, 0.8234, 0.4243, 0.8234, 0.5678, 0.8062, 0.7076, 0.7727, 0.8368, 0.7245, 0.9489, 0.6641, 1.038, 0.5944, 1.101, 0.5191, 1.133, 0.5076, 0.1457, 0.853, 0.1482, 0.8528, 0.303, 0.5073, 0.3004, 0.5073, 0.3004, 0.8528, 0.303, 0.8525, 0.4577, 0.507, 0.4551, 0.2943, 0.1394, 0.3435, 0.07015, 0.4002, 0.02199, 0.4616, -0.002714, 0.5245, -0.002714, 0.5859, 0.02199, 0.6426, 0.07015, 0.6919, 0.1394, 0.7311, 0.2261, 0.7584, 0.3262, 0.7724, 0.4344, 0.7724, 0.5454, 0.7584, 0.6536, 0.7311, 0.7536, 0.6919, 0.8404, 0.6426, 0.9096, 0.5859, 0.9578, 0.5245, 0.9825, 0.4616, 0.9825, 0.4002, 0.9578, 0.3435, 0.9096, 0.2943, 0.8404, 0.255, 0.7536, 0.2277, 0.6536, 0.2137, 0.5454, 0.2137, 0.4344, 0.2277, 0.3262, 0.255, 0.2261, 0.2279, 0.7418, 0.2366, 0.2562, 0.7721, 0.2582, 0.7634, 0.7438, 0.0, 0.0, 1.0, 0.0, 1.0, 1.0, 0.0, 1.0, 0.2279, 0.7418, 0.2366, 0.2562, 0.7721, 0.2582, 0.7634, 0.7438, 0.0, 0.0, 1.0, 0.0, 1.0, 1.0, 0.0, 1.0, 0.2279, 0.7418, 0.2366, 0.2562, 0.7721, 0.2582, 0.7634, 0.7438, 0.0, 0.0, 1.0, 0.0, 1.0, 1.0, 0.0, 1.0])
me_cylinder_002.materials.append(mat_hinge)
me_cylinder_002.materials.append(mat_goldlock)
me_cylinder_002.materials.append(mat_lid)
me_cylinder_002.materials.append(mat_base)
me_cylinder_002.use_remesh_preserve_volume = False
me_cylinder_002.use_remesh_preserve_attributes = False
me_cylinder_002.use_mirror_vertex_groups = False
me_cylinder_002.update()

# ---- objects
ob_lamp = bpy.data.objects.new('Lamp', light_lamp)
ob_camera = bpy.data.objects.new('Camera', cam_camera)
ob_cylinder_002 = bpy.data.objects.new('Cylinder.002', me_cylinder_002)

# ---- transforms, parenting, visibility, modifiers, constraints
ob_lamp.location = (4.076, 1.005, 5.904)
ob_lamp.rotation_euler = (0.6503, 0.05522, 1.866)
ob_lamp.lock_rotations_4d = False
ob_lamp.empty_display_type = 'ARROWS'
ob_lamp.color = (0.0, 0.0, 0.0, 0.0)
ob_lamp.lineart.crease_threshold = 0.0
ob_camera.location = (7.481, -6.508, 5.344)
ob_camera.rotation_euler = (1.109, 0.0, 0.8149)
ob_camera.lock_rotations_4d = False
ob_camera.empty_display_type = 'ARROWS'
ob_camera.color = (0.0, 0.0, 0.0, 0.0)
ob_camera.display_type = 'WIRE'
ob_camera.lineart.crease_threshold = 0.0
ob_cylinder_002.location = (0.492, -0.3524, 0.6343)
ob_cylinder_002.rotation_euler = (-1.571, -0.0, 0.0)
ob_cylinder_002.scale = (0.04951, 0.04951, 0.1791)
ob_cylinder_002.lineart.crease_threshold = 0.0

# ---- collection membership
col_collection_1.objects.link(ob_lamp)
col_collection_1.objects.link(ob_camera)
col_collection_1.objects.link(ob_cylinder_002)

# ---- scene / render settings (as saved in the file)
scene.camera = ob_camera
scene.frame_start = 1; scene.frame_end = 250; scene.frame_set(1)
scene.render.engine = 'BLENDER_EEVEE_NEXT'
scene.render.resolution_percentage = 50
scene.render.dither_intensity = 0.0
scene.cycles.use_denoising = False
scene.cycles.samples = 128
scene.cycles.sampling_pattern = 'TABULATED_SOBOL'
scene.cycles.use_adaptive_sampling = False
scene.cycles.use_light_tree = False
scene.cycles.blur_glossy = 0.0
scene.cycles.sample_clamp_indirect = 0.0
scene.view_settings.view_transform = 'Standard'
bpy.context.view_layer.update()
